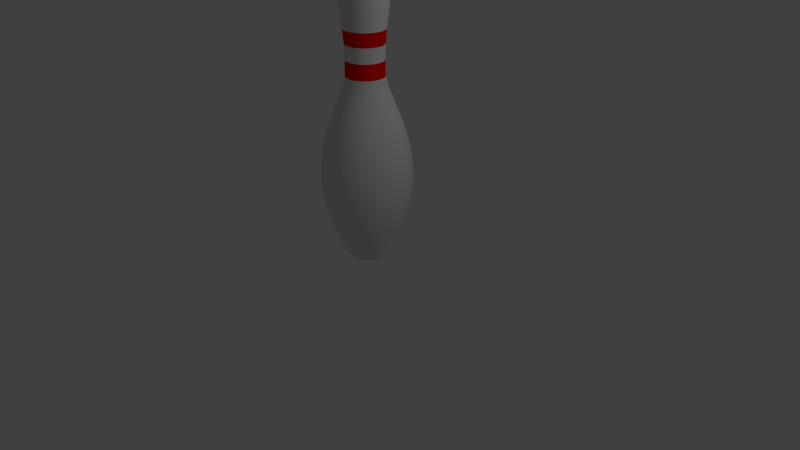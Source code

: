 # Source: bowling_pin.blend  (saved by Blender 2.79.0; exported with 4.5.12 LTS)
import bpy
from mathutils import Matrix  # noqa: F401  (used for matrix-valued properties, if any)

bpy.ops.wm.read_factory_settings(use_empty=True)
scene = bpy.context.scene
scene.name = 'Scene'

# ---- collections
col_collection_1 = bpy.data.collections.new('Collection 1'); scene.collection.children.link(col_collection_1)

# ---- materials (node trees are filled in below, after node groups)
mat_pin = bpy.data.materials.new('Pin')
mat_pin.alpha_threshold = 0.0
mat_pin.use_transparent_shadow = False
mat_pin.roughness = 0.5
mat_stripe = bpy.data.materials.new('Stripe')
mat_stripe.alpha_threshold = 0.0
mat_stripe.use_transparent_shadow = False
mat_stripe.diffuse_color = (1.0, 0.0, 0.0, 1.0)
mat_stripe.roughness = 0.5

# ---- material node trees

# ---- world
world_world = bpy.data.worlds.new('World'); scene.world = world_world
world_world.color = (0.05088, 0.05088, 0.05088)
world_world.use_sun_shadow = False
world_world.sun_shadow_jitter_overblur = 0.0
world_world.cycles.sampling_method = 'MANUAL'

# ---- cameras
cam_camera = bpy.data.cameras.new('Camera')
cam_camera.clip_end = 100.0
cam_camera.lens = 35.0
cam_camera.sensor_width = 32.0
cam_camera.sensor_height = 18.0
cam_camera.ortho_scale = 7.314
cam_camera.dof.focus_distance = 0.0
cam_camera.dof.aperture_fstop = 128.0

# ---- lights
light_lamp = bpy.data.lights.new('Lamp', 'POINT')
light_lamp.transmission_factor = 0.0
light_lamp.cutoff_distance = 30.0
light_lamp.energy = 100.0
light_lamp.shadow_buffer_clip_start = 1.001
light_lamp.shadow_soft_size = 0.1
light_lamp.shadow_maximum_resolution = 0.006
light_lamp.use_absolute_resolution = True

# ---- meshes
me_cubeziercurve_001 = bpy.data.meshes.new('CUBezierCurve.001')
me_cubeziercurve_001.from_pydata([(-0.01206, 1.736e-07, 3.8), (0.1061, 0.0178, 3.787), (0.1911, 0.03063, 3.748), (0.2478, 0.03916, 3.686), (0.2804, 0.04409, 3.602), (0.2937, 0.04609, 3.498), (0.2922, 0.04587, 3.376), (0.2805, 0.04409, 3.237), (0.263, 0.04146, 3.084), (0.2443, 0.03865, 2.917), (0.2291, 0.03635, 2.74), (0.2218, 0.03525, 2.553), (0.227, 0.03603, 2.358), (0.2436, 0.03853, 2.268), (0.2786, 0.04381, 2.163), (0.3262, 0.05099, 2.042), (0.3805, 0.05917, 1.906), (0.4355, 0.06746, 1.756), (0.4854, 0.07498, 1.59), (0.5243, 0.08084, 1.41), (0.5462, 0.08415, 1.215), (0.5453, 0.08401, 1.005), (0.5157, 0.07954, 0.7802), (0.4514, 0.06986, 0.541), (0.3466, 0.05406, 0.2874), (0.3155, 0.04937, 0.2214), (0.2909, 0.04566, 0.1663), (0.2709, 0.04265, 0.1212), (0.2537, 0.04005, 0.08513), (0.2373, 0.03758, 0.05702), (0.2198, 0.03495, 0.0359), (0.1995, 0.03188, 0.02076), (0.1743, 0.02809, 0.01061), (0.1425, 0.02329, 0.004459), (0.102, 0.0172, 0.001299), (0.05116, 0.00953, 0.0001351), (0.1021, 0.03521, 3.787), (0.1843, 0.06057, 3.748), (0.239, 0.07745, 3.686), (0.2706, 0.08719, 3.602), (0.2835, 0.09116, 3.498), (0.282, 0.09071, 3.376), (0.2706, 0.0872, 3.237), (0.2537, 0.08199, 3.084), (0.2357, 0.07643, 2.917), (0.221, 0.07188, 2.74), (0.2139, 0.0697, 2.553), (0.2189, 0.07125, 2.358), (0.235, 0.0762, 2.268), (0.2688, 0.08665, 2.163), (0.3148, 0.1008, 2.042), (0.3673, 0.117, 1.906), (0.4205, 0.1334, 1.756), (0.4687, 0.1483, 1.59), (0.5062, 0.1599, 1.41), (0.5274, 0.1664, 1.215), (0.5266, 0.1661, 1.005), (0.4979, 0.1573, 0.7802), (0.4358, 0.1382, 0.541), (0.3345, 0.1069, 0.2874), (0.3045, 0.09764, 0.2214), (0.2807, 0.09031, 0.1663), (0.2614, 0.08435, 0.1212), (0.2447, 0.07921, 0.08513), (0.2289, 0.07432, 0.05702), (0.212, 0.06912, 0.0359), (0.1924, 0.06306, 0.02076), (0.168, 0.05556, 0.01061), (0.1373, 0.04606, 0.004459), (0.09821, 0.03401, 0.001299), (0.04904, 0.01885, 0.0001351), (0.09556, 0.05183, 3.787), (0.1731, 0.08916, 3.748), (0.2247, 0.114, 3.686), (0.2544, 0.1283, 3.602), (0.2666, 0.1342, 3.498), (0.2652, 0.1335, 3.376), (0.2545, 0.1284, 3.237), (0.2385, 0.1207, 3.084), (0.2216, 0.1125, 2.917), (0.2077, 0.1058, 2.74), (0.201, 0.1026, 2.553), (0.2057, 0.1049, 2.358), (0.2208, 0.1122, 2.268), (0.2528, 0.1275, 2.163), (0.2962, 0.1484, 2.042), (0.3456, 0.1722, 1.906), (0.3958, 0.1964, 1.756), (0.4412, 0.2183, 1.59), (0.4766, 0.2353, 1.41), (0.4966, 0.245, 1.215), (0.4958, 0.2446, 1.005), (0.4688, 0.2316, 0.7802), (0.4102, 0.2034, 0.541), (0.3147, 0.1574, 0.2874), (0.2864, 0.1437, 0.2214), (0.264, 0.1329, 0.1663), (0.2458, 0.1242, 0.1212), (0.2301, 0.1166, 0.08513), (0.2151, 0.1094, 0.05702), (0.1992, 0.1018, 0.0359), (0.1807, 0.09282, 0.02076), (0.1578, 0.08178, 0.01061), (0.1287, 0.06781, 0.004459), (0.09191, 0.05007, 0.001299), (0.04555, 0.02774, 0.0001351), (-0.01206, 3.762e-07, -3.171e-05), (0.08663, 0.06729, 3.787), (0.1577, 0.1158, 3.748), (0.205, 0.148, 3.686), (0.2323, 0.1666, 3.602), (0.2435, 0.1742, 3.498), (0.2422, 0.1734, 3.376), (0.2324, 0.1666, 3.237), (0.2178, 0.1567, 3.084), (0.2022, 0.1461, 2.917), (0.1894, 0.1374, 2.74), (0.1833, 0.1332, 2.553), (0.1877, 0.1362, 2.358), (0.2015, 0.1456, 2.268), (0.2308, 0.1656, 2.163), (0.2706, 0.1927, 2.042), (0.3159, 0.2236, 1.906), (0.3619, 0.255, 1.756), (0.4036, 0.2834, 1.59), (0.4361, 0.3055, 1.41), (0.4544, 0.318, 1.215), (0.4537, 0.3175, 1.005), (0.4289, 0.3006, 0.7802), (0.3752, 0.264, 0.541), (0.2876, 0.2043, 0.2874), (0.2616, 0.1866, 0.2214), (0.2411, 0.1726, 0.1663), (0.2244, 0.1612, 0.1212), (0.21, 0.1514, 0.08513), (0.1963, 0.142, 0.05702), (0.1817, 0.1321, 0.0359), (0.1647, 0.1205, 0.02076), (0.1437, 0.1062, 0.01061), (0.1171, 0.08803, 0.004459), (0.08328, 0.06501, 0.001299), (0.04077, 0.03602, 0.0001351), (0.0755, 0.08125, 3.787), (0.1386, 0.1398, 3.748), (0.1805, 0.1787, 3.686), (0.2048, 0.2012, 3.602), (0.2146, 0.2104, 3.498), (0.2135, 0.2093, 3.376), (0.2048, 0.2012, 3.237), (0.1918, 0.1892, 3.084), (0.178, 0.1764, 2.917), (0.1667, 0.1659, 2.74), (0.1613, 0.1608, 2.553), (0.1651, 0.1644, 2.358), (0.1774, 0.1758, 2.268), (0.2034, 0.1999, 2.163), (0.2387, 0.2327, 2.042), (0.279, 0.27, 1.906), (0.3197, 0.3079, 1.756), (0.3567, 0.3422, 1.59), (0.3855, 0.3689, 1.41), (0.4018, 0.384, 1.215), (0.4011, 0.3834, 1.005), (0.3792, 0.363, 0.7802), (0.3315, 0.3188, 0.541), (0.2538, 0.2467, 0.2874), (0.2308, 0.2253, 0.2214), (0.2125, 0.2084, 0.1663), (0.1977, 0.1946, 0.1212), (0.1849, 0.1828, 0.08513), (0.1728, 0.1715, 0.05702), (0.1598, 0.1595, 0.0359), (0.1448, 0.1455, 0.02076), (0.1261, 0.1282, 0.01061), (0.1025, 0.1063, 0.004459), (0.07253, 0.07849, 0.001299), (0.03481, 0.04349, 0.0001351), (0.06242, 0.09339, 3.787), (0.1161, 0.1607, 3.748), (0.1518, 0.2054, 3.686), (0.1724, 0.2313, 3.602), (0.1808, 0.2418, 3.498), (0.1798, 0.2406, 3.376), (0.1724, 0.2313, 3.237), (0.1614, 0.2175, 3.084), (0.1496, 0.2027, 2.917), (0.14, 0.1907, 2.74), (0.1354, 0.1849, 2.553), (0.1387, 0.189, 2.358), (0.1491, 0.2021, 2.268), (0.1712, 0.2298, 2.163), (0.2012, 0.2675, 2.042), (0.2355, 0.3104, 1.906), (0.2702, 0.3539, 1.756), (0.3016, 0.3933, 1.59), (0.3261, 0.4241, 1.41), (0.3399, 0.4414, 1.215), (0.3394, 0.4407, 1.005), (0.3207, 0.4173, 0.7802), (0.2802, 0.3664, 0.541), (0.2141, 0.2836, 0.2874), (0.1945, 0.259, 0.2214), (0.179, 0.2395, 0.1663), (0.1664, 0.2237, 0.1212), (0.1555, 0.2101, 0.08513), (0.1451, 0.1971, 0.05702), (0.1342, 0.1833, 0.0359), (0.1213, 0.1673, 0.02076), (0.1055, 0.1474, 0.01061), (0.08537, 0.1222, 0.004459), (0.05989, 0.09022, 0.001299), (0.0278, 0.04999, 0.0001351), (0.04766, 0.1034, 3.787), (0.09069, 0.178, 3.748), (0.1193, 0.2275, 3.686), (0.1358, 0.2562, 3.602), (0.1426, 0.2678, 3.498), (0.1418, 0.2665, 3.376), (0.1359, 0.2562, 3.237), (0.127, 0.2409, 3.084), (0.1176, 0.2246, 2.917), (0.1099, 0.2112, 2.74), (0.1062, 0.2048, 2.553), (0.1088, 0.2093, 2.358), (0.1172, 0.2239, 2.268), (0.1349, 0.2546, 2.163), (0.159, 0.2963, 2.042), (0.1864, 0.3438, 1.906), (0.2143, 0.392, 1.756), (0.2395, 0.4357, 1.59), (0.2591, 0.4697, 1.41), (0.2702, 0.4889, 1.215), (0.2698, 0.4881, 1.005), (0.2548, 0.4622, 0.7802), (0.2223, 0.4059, 0.541), (0.1693, 0.3141, 0.2874), (0.1536, 0.2869, 0.2214), (0.1411, 0.2653, 0.1663), (0.131, 0.2478, 0.1212), (0.1223, 0.2327, 0.08513), (0.114, 0.2184, 0.05702), (0.1052, 0.2031, 0.0359), (0.0949, 0.1853, 0.02076), (0.08218, 0.1632, 0.01061), (0.06608, 0.1353, 0.004459), (0.04564, 0.09994, 0.001299), (0.01991, 0.05537, 0.0001351), (0.03158, 0.1112, 3.787), (0.06302, 0.1913, 3.748), (0.08393, 0.2446, 3.686), (0.09601, 0.2754, 3.602), (0.1009, 0.2879, 3.498), (0.1004, 0.2865, 3.376), (0.09602, 0.2754, 3.237), (0.08956, 0.2589, 3.084), (0.08267, 0.2414, 2.917), (0.07703, 0.227, 2.74), (0.07433, 0.2201, 2.553), (0.07625, 0.225, 2.358), (0.08238, 0.2406, 2.268), (0.09533, 0.2736, 2.163), (0.1129, 0.3185, 2.042), (0.133, 0.3695, 1.906), (0.1533, 0.4214, 1.756), (0.1717, 0.4683, 1.59), (0.1861, 0.5049, 1.41), (0.1942, 0.5256, 1.215), (0.1939, 0.5247, 1.005), (0.1829, 0.4968, 0.7802), (0.1592, 0.4363, 0.541), (0.1205, 0.3376, 0.2874), (0.109, 0.3084, 0.2214), (0.09987, 0.2852, 0.1663), (0.09249, 0.2664, 0.1212), (0.08611, 0.2502, 0.08513), (0.08006, 0.2347, 0.05702), (0.07361, 0.2183, 0.0359), (0.06609, 0.1991, 0.02076), (0.0568, 0.1755, 0.01061), (0.04503, 0.1455, 0.004459), (0.0301, 0.1074, 0.001299), (0.0113, 0.05952, 0.0001351), (0.01452, 0.1165, 3.787), (0.03367, 0.2003, 3.748), (0.04641, 0.2562, 3.686), (0.05376, 0.2884, 3.602), (0.05676, 0.3015, 3.498), (0.05642, 0.3, 3.376), (0.05377, 0.2884, 3.237), (0.04983, 0.2712, 3.084), (0.04564, 0.2528, 2.917), (0.0422, 0.2378, 2.74), (0.04056, 0.2305, 2.553), (0.04173, 0.2357, 2.358), (0.04546, 0.252, 2.268), (0.05335, 0.2866, 2.163), (0.06406, 0.3335, 2.042), (0.07628, 0.387, 1.906), (0.08866, 0.4413, 1.756), (0.09989, 0.4905, 1.59), (0.1086, 0.5288, 1.41), (0.1136, 0.5504, 1.215), (0.1134, 0.5495, 1.005), (0.1067, 0.5203, 0.7802), (0.09223, 0.4569, 0.541), (0.06865, 0.3536, 0.2874), (0.06165, 0.323, 0.2214), (0.05611, 0.2987, 0.1663), (0.05162, 0.279, 0.1212), (0.04774, 0.262, 0.08513), (0.04404, 0.2458, 0.05702), (0.04012, 0.2286, 0.0359), (0.03554, 0.2086, 0.02076), (0.02988, 0.1838, 0.01061), (0.02271, 0.1524, 0.004459), (0.01362, 0.1125, 0.001299), (0.002165, 0.06234, 0.0001351), (-0.003136, 0.1191, 3.787), (0.003295, 0.2049, 3.748), (0.007573, 0.262, 3.686), (0.01004, 0.295, 3.602), (0.01105, 0.3084, 3.498), (0.01094, 0.3069, 3.376), (0.01005, 0.295, 3.237), (0.008724, 0.2774, 3.084), (0.007315, 0.2586, 2.917), (0.006162, 0.2432, 2.74), (0.00561, 0.2358, 2.553), (0.006002, 0.2411, 2.358), (0.007256, 0.2578, 2.268), (0.009905, 0.2931, 2.163), (0.0135, 0.3411, 2.042), (0.0176, 0.3959, 1.906), (0.02176, 0.4514, 1.756), (0.02553, 0.5017, 1.59), (0.02847, 0.5409, 1.41), (0.03013, 0.563, 1.215), (0.03006, 0.5621, 1.005), (0.02782, 0.5322, 0.7802), (0.02296, 0.4674, 0.541), (0.01504, 0.3617, 0.2874), (0.01269, 0.3303, 0.2214), (0.01083, 0.3055, 0.1663), (0.009323, 0.2854, 0.1212), (0.008019, 0.268, 0.08513), (0.00678, 0.2514, 0.05702), (0.005463, 0.2339, 0.0359), (0.003924, 0.2133, 0.02076), (0.002023, 0.188, 0.01061), (-0.0003841, 0.1558, 0.004459), (-0.003439, 0.1151, 0.001299), (-0.007284, 0.06376, 0.0001351), (-0.02099, 0.1191, 3.787), (-0.02742, 0.2049, 3.748), (-0.0317, 0.262, 3.686), (-0.03417, 0.295, 3.602), (-0.03517, 0.3084, 3.498), (-0.03506, 0.3069, 3.376), (-0.03417, 0.295, 3.237), (-0.03285, 0.2774, 3.084), (-0.03144, 0.2586, 2.917), (-0.03029, 0.2432, 2.74), (-0.02973, 0.2358, 2.553), (-0.03013, 0.2411, 2.358), (-0.03138, 0.2578, 2.268), (-0.03403, 0.2931, 2.163), (-0.03763, 0.3411, 2.042), (-0.04173, 0.3959, 1.906), (-0.04589, 0.4514, 1.756), (-0.04966, 0.5017, 1.59), (-0.0526, 0.5409, 1.41), (-0.05425, 0.563, 1.215), (-0.05419, 0.5621, 1.005), (-0.05195, 0.5322, 0.7802), (-0.04709, 0.4674, 0.541), (-0.03917, 0.3617, 0.2874), (-0.03682, 0.3303, 0.2214), (-0.03496, 0.3055, 0.1663), (-0.03345, 0.2854, 0.1212), (-0.03214, 0.268, 0.08513), (-0.03091, 0.2514, 0.05702), (-0.02959, 0.2339, 0.0359), (-0.02805, 0.2133, 0.02076), (-0.02615, 0.188, 0.01061), (-0.02374, 0.1558, 0.004459), (-0.02069, 0.1151, 0.001299), (-0.01684, 0.06376, 0.0001351), (-0.03864, 0.1165, 3.787), (-0.05779, 0.2003, 3.748), (-0.07053, 0.2562, 3.686), (-0.07788, 0.2884, 3.602), (-0.08088, 0.3015, 3.498), (-0.08054, 0.3, 3.376), (-0.07789, 0.2884, 3.237), (-0.07396, 0.2712, 3.084), (-0.06976, 0.2528, 2.917), (-0.06633, 0.2378, 2.74), (-0.06468, 0.2305, 2.553), (-0.06585, 0.2357, 2.358), (-0.06959, 0.252, 2.268), (-0.07747, 0.2866, 2.163), (-0.08819, 0.3335, 2.042), (-0.1004, 0.387, 1.906), (-0.1128, 0.4413, 1.756), (-0.124, 0.4905, 1.59), (-0.1328, 0.5288, 1.41), (-0.1377, 0.5504, 1.215), (-0.1375, 0.5495, 1.005), (-0.1308, 0.5203, 0.7802), (-0.1164, 0.4569, 0.541), (-0.09277, 0.3536, 0.2874), (-0.08577, 0.323, 0.2214), (-0.08024, 0.2987, 0.1663), (-0.07574, 0.279, 0.1212), (-0.07186, 0.262, 0.08513), (-0.06817, 0.2458, 0.05702), (-0.06425, 0.2286, 0.0359), (-0.05967, 0.2086, 0.02076), (-0.054, 0.1838, 0.01061), (-0.04684, 0.1524, 0.004459), (-0.03774, 0.1125, 0.001299), (-0.02629, 0.06234, 0.0001351), (-0.0557, 0.1112, 3.787), (-0.08714, 0.1913, 3.748), (-0.1081, 0.2446, 3.686), (-0.1201, 0.2754, 3.602), (-0.125, 0.2879, 3.498), (-0.1245, 0.2865, 3.376), (-0.1201, 0.2754, 3.237), (-0.1137, 0.2589, 3.084), (-0.1068, 0.2414, 2.917), (-0.1012, 0.227, 2.74), (-0.09846, 0.2201, 2.553), (-0.1004, 0.225, 2.358), (-0.1065, 0.2406, 2.268), (-0.1195, 0.2736, 2.163), (-0.137, 0.3185, 2.042), (-0.1571, 0.3695, 1.906), (-0.1774, 0.4214, 1.756), (-0.1959, 0.4683, 1.59), (-0.2102, 0.5049, 1.41), (-0.2183, 0.5256, 1.215), (-0.218, 0.5247, 1.005), (-0.207, 0.4968, 0.7802), (-0.1833, 0.4363, 0.541), (-0.1446, 0.3376, 0.2874), (-0.1331, 0.3084, 0.2214), (-0.124, 0.2852, 0.1663), (-0.1166, 0.2664, 0.1212), (-0.1102, 0.2502, 0.08513), (-0.1042, 0.2347, 0.05702), (-0.09774, 0.2183, 0.0359), (-0.09022, 0.1991, 0.02076), (-0.08092, 0.1755, 0.01061), (-0.06916, 0.1455, 0.004459), (-0.05422, 0.1074, 0.001299), (-0.03542, 0.05952, 0.0001351), (-0.07179, 0.1034, 3.787), (-0.1148, 0.178, 3.748), (-0.1434, 0.2275, 3.686), (-0.16, 0.2562, 3.602), (-0.1667, 0.2678, 3.498), (-0.1659, 0.2665, 3.376), (-0.16, 0.2562, 3.237), (-0.1511, 0.2409, 3.084), (-0.1417, 0.2246, 2.917), (-0.134, 0.2112, 2.74), (-0.1303, 0.2048, 2.553), (-0.1329, 0.2093, 2.358), (-0.1413, 0.2239, 2.268), (-0.159, 0.2546, 2.163), (-0.1831, 0.2963, 2.042), (-0.2106, 0.3438, 1.906), (-0.2384, 0.392, 1.756), (-0.2636, 0.4357, 1.59), (-0.2833, 0.4697, 1.41), (-0.2944, 0.4889, 1.215), (-0.2939, 0.4881, 1.005), (-0.2789, 0.4622, 0.7802), (-0.2464, 0.4059, 0.541), (-0.1934, 0.3141, 0.2874), (-0.1777, 0.2869, 0.2214), (-0.1653, 0.2653, 0.1663), (-0.1551, 0.2478, 0.1212), (-0.1464, 0.2327, 0.08513), (-0.1381, 0.2184, 0.05702), (-0.1293, 0.2031, 0.0359), (-0.119, 0.1853, 0.02076), (-0.1063, 0.1632, 0.01061), (-0.0902, 0.1353, 0.004459), (-0.06976, 0.09994, 0.001299), (-0.04403, 0.05537, 0.0001351), (-0.08654, 0.09339, 3.787), (-0.1402, 0.1607, 3.748), (-0.1759, 0.2054, 3.686), (-0.1965, 0.2313, 3.602), (-0.2049, 0.2418, 3.498), (-0.2039, 0.2406, 3.376), (-0.1965, 0.2313, 3.237), (-0.1855, 0.2175, 3.084), (-0.1737, 0.2027, 2.917), (-0.1641, 0.1907, 2.74), (-0.1595, 0.1849, 2.553), (-0.1628, 0.189, 2.358), (-0.1732, 0.2021, 2.268), (-0.1953, 0.2298, 2.163), (-0.2254, 0.2675, 2.042), (-0.2596, 0.3104, 1.906), (-0.2943, 0.3539, 1.756), (-0.3257, 0.3933, 1.59), (-0.3502, 0.4241, 1.41), (-0.3641, 0.4414, 1.215), (-0.3635, 0.4407, 1.005), (-0.3448, 0.4173, 0.7802), (-0.3043, 0.3664, 0.541), (-0.2382, 0.2836, 0.2874), (-0.2186, 0.259, 0.2214), (-0.2031, 0.2395, 0.1663), (-0.1905, 0.2237, 0.1212), (-0.1796, 0.2101, 0.08513), (-0.1693, 0.1971, 0.05702), (-0.1583, 0.1833, 0.0359), (-0.1454, 0.1673, 0.02076), (-0.1296, 0.1474, 0.01061), (-0.1095, 0.1222, 0.004459), (-0.08401, 0.09022, 0.001299), (-0.05193, 0.04999, 0.0001351), (-0.09963, 0.08125, 3.787), (-0.1627, 0.1398, 3.748), (-0.2047, 0.1787, 3.686), (-0.2289, 0.2012, 3.602), (-0.2388, 0.2104, 3.498), (-0.2377, 0.2093, 3.376), (-0.2289, 0.2012, 3.237), (-0.216, 0.1892, 3.084), (-0.2021, 0.1764, 2.917), (-0.1908, 0.1659, 2.74), (-0.1854, 0.1608, 2.553), (-0.1893, 0.1644, 2.358), (-0.2016, 0.1758, 2.268), (-0.2275, 0.1999, 2.163), (-0.2628, 0.2327, 2.042), (-0.3031, 0.27, 1.906), (-0.3439, 0.3079, 1.756), (-0.3809, 0.3422, 1.59), (-0.4097, 0.3689, 1.41), (-0.4259, 0.384, 1.215), (-0.4253, 0.3834, 1.005), (-0.4033, 0.363, 0.7802), (-0.3556, 0.3188, 0.541), (-0.278, 0.2467, 0.2874), (-0.2549, 0.2253, 0.2214), (-0.2367, 0.2084, 0.1663), (-0.2218, 0.1946, 0.1212), (-0.2091, 0.1828, 0.08513), (-0.1969, 0.1715, 0.05702), (-0.184, 0.1595, 0.0359), (-0.1689, 0.1455, 0.02076), (-0.1502, 0.1282, 0.01061), (-0.1266, 0.1063, 0.004459), (-0.09665, 0.07849, 0.001299), (-0.05893, 0.04349, 0.0001351), (-0.1108, 0.06729, 3.787), (-0.1819, 0.1158, 3.748), (-0.2292, 0.148, 3.686), (-0.2565, 0.1666, 3.602), (-0.2676, 0.1742, 3.498), (-0.2663, 0.1734, 3.376), (-0.2565, 0.1666, 3.237), (-0.2419, 0.1567, 3.084), (-0.2263, 0.1461, 2.917), (-0.2136, 0.1374, 2.74), (-0.2074, 0.1332, 2.553), (-0.2118, 0.1362, 2.358), (-0.2257, 0.1456, 2.268), (-0.2549, 0.1656, 2.163), (-0.2947, 0.1927, 2.042), (-0.3401, 0.2236, 1.906), (-0.3861, 0.255, 1.756), (-0.4277, 0.2834, 1.59), (-0.4602, 0.3055, 1.41), (-0.4785, 0.318, 1.215), (-0.4778, 0.3175, 1.005), (-0.453, 0.3006, 0.7802), (-0.3993, 0.264, 0.541), (-0.3118, 0.2043, 0.2874), (-0.2858, 0.1866, 0.2214), (-0.2652, 0.1726, 0.1663), (-0.2485, 0.1612, 0.1212), (-0.2341, 0.1514, 0.08513), (-0.2204, 0.142, 0.05702), (-0.2058, 0.1321, 0.0359), (-0.1888, 0.1205, 0.02076), (-0.1678, 0.1062, 0.01061), (-0.1412, 0.08803, 0.004459), (-0.1074, 0.065, 0.001299), (-0.06489, 0.03602, 0.0001351), (-0.1197, 0.05183, 3.787), (-0.1972, 0.08916, 3.748), (-0.2488, 0.114, 3.686), (-0.2786, 0.1283, 3.602), (-0.2907, 0.1342, 3.498), (-0.2893, 0.1335, 3.376), (-0.2786, 0.1284, 3.237), (-0.2627, 0.1207, 3.084), (-0.2457, 0.1125, 2.917), (-0.2318, 0.1058, 2.74), (-0.2251, 0.1026, 2.553), (-0.2299, 0.1049, 2.358), (-0.245, 0.1122, 2.268), (-0.2769, 0.1275, 2.163), (-0.3203, 0.1484, 2.042), (-0.3697, 0.1722, 1.906), (-0.4199, 0.1964, 1.756), (-0.4653, 0.2183, 1.59), (-0.5008, 0.2353, 1.41), (-0.5207, 0.245, 1.215), (-0.5199, 0.2446, 1.005), (-0.4929, 0.2316, 0.7802), (-0.4343, 0.2034, 0.541), (-0.3389, 0.1574, 0.2874), (-0.3105, 0.1437, 0.2214), (-0.2881, 0.1329, 0.1663), (-0.2699, 0.1242, 0.1212), (-0.2542, 0.1166, 0.08513), (-0.2392, 0.1094, 0.05702), (-0.2234, 0.1018, 0.0359), (-0.2048, 0.09282, 0.02076), (-0.1819, 0.08178, 0.01061), (-0.1529, 0.06781, 0.004459), (-0.116, 0.05007, 0.001299), (-0.06967, 0.02774, 0.0001351), (-0.1262, 0.03521, 3.787), (-0.2084, 0.06057, 3.748), (-0.2631, 0.07745, 3.686), (-0.2947, 0.08719, 3.602), (-0.3076, 0.09116, 3.498), (-0.3061, 0.09071, 3.376), (-0.2948, 0.0872, 3.237), (-0.2779, 0.08199, 3.084), (-0.2598, 0.07643, 2.917), (-0.2451, 0.07188, 2.74), (-0.238, 0.0697, 2.553), (-0.2431, 0.07125, 2.358), (-0.2591, 0.0762, 2.268), (-0.293, 0.08665, 2.163), (-0.339, 0.1008, 2.042), (-0.3914, 0.117, 1.906), (-0.4446, 0.1334, 1.756), (-0.4928, 0.1483, 1.59), (-0.5304, 0.1599, 1.41), (-0.5516, 0.1664, 1.215), (-0.5507, 0.1661, 1.005), (-0.522, 0.1573, 0.7802), (-0.4599, 0.1381, 0.541), (-0.3587, 0.1069, 0.2874), (-0.3286, 0.09764, 0.2214), (-0.3048, 0.09031, 0.1663), (-0.2855, 0.08435, 0.1212), (-0.2689, 0.07921, 0.08513), (-0.253, 0.07432, 0.05702), (-0.2362, 0.06912, 0.0359), (-0.2165, 0.06306, 0.02076), (-0.1922, 0.05556, 0.01061), (-0.1614, 0.04606, 0.004459), (-0.1223, 0.03401, 0.001299), (-0.07316, 0.01885, 0.0001351), (-0.1302, 0.0178, 3.787), (-0.2153, 0.03063, 3.748), (-0.2719, 0.03916, 3.686), (-0.3046, 0.04409, 3.602), (-0.3179, 0.04609, 3.498), (-0.3164, 0.04587, 3.376), (-0.3046, 0.04409, 3.237), (-0.2871, 0.04146, 3.084), (-0.2685, 0.03865, 2.917), (-0.2532, 0.03635, 2.74), (-0.2459, 0.03524, 2.553), (-0.2511, 0.03603, 2.358), (-0.2677, 0.03853, 2.268), (-0.3027, 0.04381, 2.163), (-0.3503, 0.05099, 2.042), (-0.4046, 0.05917, 1.906), (-0.4597, 0.06746, 1.756), (-0.5095, 0.07498, 1.59), (-0.5484, 0.08084, 1.41), (-0.5703, 0.08415, 1.215), (-0.5694, 0.08401, 1.005), (-0.5398, 0.07954, 0.7802), (-0.4755, 0.06985, 0.541), (-0.3707, 0.05406, 0.2874), (-0.3396, 0.04937, 0.2214), (-0.315, 0.04566, 0.1663), (-0.295, 0.04265, 0.1212), (-0.2778, 0.04005, 0.08513), (-0.2614, 0.03758, 0.05702), (-0.244, 0.03495, 0.0359), (-0.2236, 0.03188, 0.02076), (-0.1984, 0.02809, 0.01061), (-0.1666, 0.02329, 0.004459), (-0.1262, 0.0172, 0.001299), (-0.07529, 0.009529, 0.0001351), (-0.1315, -2.375e-07, 3.787), (-0.2176, -2.573e-07, 3.748), (-0.2748, -1.764e-07, 3.686), (-0.3079, -2.037e-07, 3.602), (-0.3213, -1.495e-07, 3.498), (-0.3198, -1.445e-07, 3.376), (-0.3079, -1.331e-07, 3.237), (-0.2902, -5.59e-08, 3.084), (-0.2714, -6.231e-08, 2.917), (-0.2559, -1.265e-07, 2.74), (-0.2485, -1.594e-07, 2.553), (-0.2538, -2.431e-07, 2.358), (-0.2706, -2.657e-07, 2.268), (-0.306, -3.641e-07, 2.163), (-0.3542, -4.785e-07, 2.042), (-0.4091, -3.931e-07, 1.906), (-0.4647, -4.17e-07, 1.756), (-0.5152, -4.496e-07, 1.59), (-0.5545, -3.83e-07, 1.41), (-0.5766, -6.045e-07, 1.215), (-0.5757, -6.076e-07, 1.005), (-0.5458, -5.635e-07, 0.7802), (-0.4808, -5.022e-07, 0.541), (-0.3748, -4.683e-07, 0.2874), (-0.3433, -4.427e-07, 0.2214), (-0.3184, -4.523e-07, 0.1663), (-0.2982, -5.083e-07, 0.1212), (-0.2808, -4.913e-07, 0.08513), (-0.2642, -4.867e-07, 0.05702), (-0.2466, -4.572e-07, 0.0359), (-0.226, -5.087e-07, 0.02076), (-0.2005, -4.624e-07, 0.01061), (-0.1683, -4.651e-07, 0.004459), (-0.1275, -4.385e-07, 0.001299), (-0.076, -4.327e-07, 0.0001351), (-0.1302, -0.0178, 3.787), (-0.2153, -0.03063, 3.748), (-0.2719, -0.03916, 3.686), (-0.3046, -0.04409, 3.602), (-0.3179, -0.04609, 3.498), (-0.3164, -0.04587, 3.376), (-0.3046, -0.04409, 3.237), (-0.2871, -0.04146, 3.084), (-0.2685, -0.03865, 2.917), (-0.2532, -0.03635, 2.74), (-0.2459, -0.03525, 2.553), (-0.2511, -0.03603, 2.358), (-0.2677, -0.03853, 2.268), (-0.3027, -0.04381, 2.163), (-0.3503, -0.05099, 2.042), (-0.4046, -0.05917, 1.906), (-0.4597, -0.06746, 1.756), (-0.5095, -0.07498, 1.59), (-0.5484, -0.08084, 1.41), (-0.5703, -0.08415, 1.215), (-0.5694, -0.08401, 1.005), (-0.5398, -0.07954, 0.7802), (-0.4755, -0.06986, 0.541), (-0.3707, -0.05406, 0.2874), (-0.3396, -0.04937, 0.2214), (-0.315, -0.04566, 0.1663), (-0.295, -0.04265, 0.1212), (-0.2778, -0.04005, 0.08513), (-0.2614, -0.03758, 0.05702), (-0.244, -0.03495, 0.0359), (-0.2236, -0.03188, 0.02076), (-0.1984, -0.02809, 0.01061), (-0.1666, -0.02329, 0.004459), (-0.1262, -0.0172, 0.001299), (-0.07529, -0.00953, 0.0001351), (-0.1262, -0.03521, 3.787), (-0.2084, -0.06057, 3.748), (-0.2631, -0.07745, 3.686), (-0.2947, -0.08719, 3.602), (-0.3076, -0.09116, 3.498), (-0.3061, -0.09071, 3.376), (-0.2948, -0.0872, 3.237), (-0.2779, -0.08199, 3.084), (-0.2598, -0.07643, 2.917), (-0.2451, -0.07188, 2.74), (-0.238, -0.0697, 2.553), (-0.2431, -0.07125, 2.358), (-0.2591, -0.0762, 2.268), (-0.293, -0.08665, 2.163), (-0.339, -0.1008, 2.042), (-0.3914, -0.117, 1.906), (-0.4446, -0.1334, 1.756), (-0.4928, -0.1483, 1.59), (-0.5304, -0.1599, 1.41), (-0.5516, -0.1664, 1.215), (-0.5507, -0.1661, 1.005), (-0.522, -0.1573, 0.7802), (-0.4599, -0.1382, 0.541), (-0.3587, -0.1069, 0.2874), (-0.3286, -0.09764, 0.2214), (-0.3048, -0.09031, 0.1663), (-0.2855, -0.08435, 0.1212), (-0.2689, -0.07921, 0.08513), (-0.253, -0.07432, 0.05702), (-0.2362, -0.06912, 0.0359), (-0.2165, -0.06306, 0.02076), (-0.1922, -0.05556, 0.01061), (-0.1614, -0.04606, 0.004459), (-0.1223, -0.03401, 0.001299), (-0.07316, -0.01885, 0.0001351), (-0.1197, -0.05183, 3.787), (-0.1972, -0.08916, 3.748), (-0.2488, -0.114, 3.686), (-0.2786, -0.1283, 3.602), (-0.2907, -0.1342, 3.498), (-0.2893, -0.1335, 3.376), (-0.2786, -0.1284, 3.237), (-0.2627, -0.1207, 3.084), (-0.2457, -0.1125, 2.917), (-0.2318, -0.1058, 2.74), (-0.2251, -0.1026, 2.553), (-0.2299, -0.1049, 2.358), (-0.245, -0.1122, 2.268), (-0.2769, -0.1275, 2.163), (-0.3203, -0.1484, 2.042), (-0.3697, -0.1722, 1.906), (-0.4199, -0.1964, 1.756), (-0.4653, -0.2183, 1.59), (-0.5008, -0.2353, 1.41), (-0.5207, -0.245, 1.215), (-0.5199, -0.2446, 1.005), (-0.4929, -0.2316, 0.7802), (-0.4343, -0.2034, 0.541), (-0.3389, -0.1574, 0.2874), (-0.3105, -0.1437, 0.2214), (-0.2881, -0.1329, 0.1663), (-0.2699, -0.1242, 0.1212), (-0.2542, -0.1166, 0.08513), (-0.2392, -0.1094, 0.05702), (-0.2234, -0.1018, 0.0359), (-0.2048, -0.09282, 0.02076), (-0.1819, -0.08178, 0.01061), (-0.1529, -0.06781, 0.004459), (-0.116, -0.05007, 0.001299), (-0.06967, -0.02774, 0.0001351), (-0.1108, -0.06729, 3.787), (-0.1819, -0.1158, 3.748), (-0.2292, -0.148, 3.686), (-0.2565, -0.1666, 3.602), (-0.2676, -0.1742, 3.498), (-0.2663, -0.1734, 3.376), (-0.2565, -0.1666, 3.237), (-0.2419, -0.1567, 3.084), (-0.2263, -0.1461, 2.917), (-0.2136, -0.1374, 2.74), (-0.2074, -0.1332, 2.553), (-0.2118, -0.1362, 2.358), (-0.2257, -0.1456, 2.268), (-0.2549, -0.1656, 2.163), (-0.2947, -0.1927, 2.042), (-0.3401, -0.2236, 1.906), (-0.3861, -0.255, 1.756), (-0.4277, -0.2834, 1.59), (-0.4602, -0.3055, 1.41), (-0.4785, -0.318, 1.215), (-0.4778, -0.3175, 1.005), (-0.453, -0.3006, 0.7802), (-0.3993, -0.264, 0.541), (-0.3118, -0.2043, 0.2874), (-0.2858, -0.1866, 0.2214), (-0.2652, -0.1726, 0.1663), (-0.2485, -0.1612, 0.1212), (-0.2341, -0.1514, 0.08513), (-0.2204, -0.142, 0.05702), (-0.2058, -0.1321, 0.0359), (-0.1888, -0.1205, 0.02076), (-0.1678, -0.1062, 0.01061), (-0.1412, -0.08803, 0.004459), (-0.1074, -0.06501, 0.001299), (-0.06489, -0.03602, 0.0001351), (-0.09963, -0.08125, 3.787), (-0.1627, -0.1398, 3.748), (-0.2047, -0.1787, 3.686), (-0.2289, -0.2012, 3.602), (-0.2388, -0.2104, 3.498), (-0.2377, -0.2093, 3.376), (-0.2289, -0.2012, 3.237), (-0.216, -0.1892, 3.084), (-0.2021, -0.1764, 2.917), (-0.1908, -0.1659, 2.74), (-0.1854, -0.1608, 2.553), (-0.1893, -0.1644, 2.358), (-0.2016, -0.1758, 2.268), (-0.2275, -0.1999, 2.163), (-0.2628, -0.2327, 2.042), (-0.3031, -0.27, 1.906), (-0.3439, -0.3079, 1.756), (-0.3809, -0.3422, 1.59), (-0.4097, -0.3689, 1.41), (-0.4259, -0.384, 1.215), (-0.4253, -0.3834, 1.005), (-0.4033, -0.363, 0.7802), (-0.3556, -0.3188, 0.541), (-0.278, -0.2467, 0.2874), (-0.2549, -0.2253, 0.2214), (-0.2367, -0.2084, 0.1663), (-0.2218, -0.1946, 0.1212), (-0.2091, -0.1828, 0.08513), (-0.1969, -0.1715, 0.05702), (-0.184, -0.1595, 0.0359), (-0.1689, -0.1455, 0.02076), (-0.1502, -0.1282, 0.01061), (-0.1266, -0.1063, 0.004459), (-0.09665, -0.07849, 0.001299), (-0.05893, -0.04349, 0.0001351), (-0.08654, -0.09339, 3.787), (-0.1402, -0.1607, 3.748), (-0.1759, -0.2054, 3.686), (-0.1965, -0.2313, 3.602), (-0.2049, -0.2418, 3.498), (-0.2039, -0.2406, 3.376), (-0.1965, -0.2313, 3.237), (-0.1855, -0.2175, 3.084), (-0.1737, -0.2027, 2.917), (-0.1641, -0.1907, 2.74), (-0.1595, -0.1849, 2.553), (-0.1628, -0.189, 2.358), (-0.1732, -0.2021, 2.268), (-0.1953, -0.2298, 2.163), (-0.2254, -0.2675, 2.042), (-0.2596, -0.3104, 1.906), (-0.2943, -0.3539, 1.756), (-0.3257, -0.3933, 1.59), (-0.3502, -0.4241, 1.41), (-0.3641, -0.4414, 1.215), (-0.3635, -0.4407, 1.005), (-0.3448, -0.4173, 0.7802), (-0.3043, -0.3664, 0.541), (-0.2382, -0.2836, 0.2874), (-0.2186, -0.259, 0.2214), (-0.2031, -0.2395, 0.1663), (-0.1905, -0.2237, 0.1212), (-0.1796, -0.2101, 0.08513), (-0.1693, -0.1971, 0.05702), (-0.1583, -0.1833, 0.0359), (-0.1454, -0.1673, 0.02076), (-0.1296, -0.1474, 0.01061), (-0.1095, -0.1222, 0.004459), (-0.08401, -0.09022, 0.001299), (-0.05193, -0.04999, 0.0001351), (-0.07179, -0.1034, 3.787), (-0.1148, -0.178, 3.748), (-0.1434, -0.2275, 3.686), (-0.16, -0.2562, 3.602), (-0.1667, -0.2678, 3.498), (-0.1659, -0.2665, 3.376), (-0.16, -0.2562, 3.237), (-0.1511, -0.2409, 3.084), (-0.1417, -0.2246, 2.917), (-0.134, -0.2112, 2.74), (-0.1303, -0.2048, 2.553), (-0.1329, -0.2093, 2.358), (-0.1413, -0.2239, 2.268), (-0.159, -0.2546, 2.163), (-0.1831, -0.2963, 2.042), (-0.2106, -0.3438, 1.906), (-0.2384, -0.392, 1.756), (-0.2636, -0.4357, 1.59), (-0.2833, -0.4697, 1.41), (-0.2944, -0.4889, 1.215), (-0.2939, -0.4881, 1.005), (-0.2789, -0.4622, 0.7802), (-0.2464, -0.4059, 0.541), (-0.1934, -0.3141, 0.2874), (-0.1777, -0.2869, 0.2214), (-0.1653, -0.2653, 0.1663), (-0.1551, -0.2478, 0.1212), (-0.1464, -0.2327, 0.08513), (-0.1381, -0.2184, 0.05702), (-0.1293, -0.2031, 0.0359), (-0.119, -0.1853, 0.02076), (-0.1063, -0.1632, 0.01061), (-0.0902, -0.1353, 0.004459), (-0.06976, -0.09994, 0.001299), (-0.04403, -0.05537, 0.0001351), (-0.0557, -0.1112, 3.787), (-0.08714, -0.1913, 3.748), (-0.1081, -0.2446, 3.686), (-0.1201, -0.2754, 3.602), (-0.125, -0.2879, 3.498), (-0.1245, -0.2865, 3.376), (-0.1201, -0.2754, 3.237), (-0.1137, -0.2589, 3.084), (-0.1068, -0.2414, 2.917), (-0.1012, -0.227, 2.74), (-0.09846, -0.2201, 2.553), (-0.1004, -0.225, 2.358), (-0.1065, -0.2406, 2.268), (-0.1195, -0.2736, 2.163), (-0.137, -0.3185, 2.042), (-0.1571, -0.3695, 1.906), (-0.1774, -0.4214, 1.756), (-0.1959, -0.4683, 1.59), (-0.2102, -0.5049, 1.41), (-0.2183, -0.5256, 1.215), (-0.218, -0.5247, 1.005), (-0.207, -0.4968, 0.7802), (-0.1833, -0.4363, 0.541), (-0.1446, -0.3376, 0.2874), (-0.1331, -0.3084, 0.2214), (-0.124, -0.2852, 0.1663), (-0.1166, -0.2664, 0.1212), (-0.1102, -0.2502, 0.08513), (-0.1042, -0.2347, 0.05702), (-0.09774, -0.2183, 0.0359), (-0.09022, -0.1991, 0.02076), (-0.08092, -0.1755, 0.01061), (-0.06916, -0.1455, 0.004459), (-0.05422, -0.1074, 0.001299), (-0.03542, -0.05952, 0.0001351), (-0.03864, -0.1165, 3.787), (-0.05779, -0.2003, 3.748), (-0.07053, -0.2562, 3.686), (-0.07788, -0.2884, 3.602), (-0.08088, -0.3015, 3.498), (-0.08054, -0.3, 3.376), (-0.07789, -0.2884, 3.237), (-0.07396, -0.2712, 3.084), (-0.06976, -0.2528, 2.917), (-0.06633, -0.2378, 2.74), (-0.06468, -0.2305, 2.553), (-0.06585, -0.2357, 2.358), (-0.06959, -0.252, 2.268), (-0.07747, -0.2866, 2.163), (-0.08819, -0.3335, 2.042), (-0.1004, -0.387, 1.906), (-0.1128, -0.4413, 1.756), (-0.124, -0.4905, 1.59), (-0.1328, -0.5288, 1.41), (-0.1377, -0.5504, 1.215), (-0.1375, -0.5495, 1.005), (-0.1308, -0.5203, 0.7802), (-0.1164, -0.4569, 0.541), (-0.09277, -0.3536, 0.2874), (-0.08577, -0.323, 0.2214), (-0.08024, -0.2987, 0.1663), (-0.07574, -0.279, 0.1212), (-0.07186, -0.262, 0.08513), (-0.06817, -0.2458, 0.05702), (-0.06425, -0.2286, 0.0359), (-0.05967, -0.2086, 0.02076), (-0.054, -0.1838, 0.01061), (-0.04684, -0.1524, 0.004459), (-0.03774, -0.1125, 0.001299), (-0.02629, -0.06234, 0.0001351), (-0.02099, -0.1191, 3.787), (-0.02742, -0.2049, 3.748), (-0.0317, -0.262, 3.686), (-0.03417, -0.295, 3.602), (-0.03517, -0.3084, 3.498), (-0.03506, -0.3069, 3.376), (-0.03417, -0.295, 3.237), (-0.03285, -0.2774, 3.084), (-0.03144, -0.2586, 2.917), (-0.03029, -0.2432, 2.74), (-0.02973, -0.2358, 2.553), (-0.03013, -0.2411, 2.358), (-0.03138, -0.2578, 2.268), (-0.03403, -0.2931, 2.163), (-0.03763, -0.3411, 2.042), (-0.04173, -0.3959, 1.906), (-0.04589, -0.4514, 1.756), (-0.04966, -0.5017, 1.59), (-0.0526, -0.5409, 1.41), (-0.05425, -0.563, 1.215), (-0.05418, -0.5621, 1.005), (-0.05194, -0.5322, 0.7802), (-0.04709, -0.4674, 0.541), (-0.03917, -0.3617, 0.2874), (-0.03682, -0.3303, 0.2214), (-0.03496, -0.3055, 0.1663), (-0.03345, -0.2854, 0.1212), (-0.03214, -0.268, 0.08513), (-0.0309, -0.2514, 0.05702), (-0.02959, -0.2339, 0.0359), (-0.02805, -0.2133, 0.02076), (-0.02615, -0.188, 0.01061), (-0.02374, -0.1558, 0.004459), (-0.02069, -0.1151, 0.001299), (-0.01684, -0.06376, 0.0001351), (-0.003135, -0.1191, 3.787), (0.003295, -0.2049, 3.748), (0.007573, -0.262, 3.686), (0.01004, -0.295, 3.602), (0.01105, -0.3084, 3.498), (0.01094, -0.3069, 3.376), (0.01005, -0.295, 3.237), (0.008724, -0.2774, 3.084), (0.007315, -0.2586, 2.917), (0.006162, -0.2432, 2.74), (0.00561, -0.2358, 2.553), (0.006003, -0.2411, 2.358), (0.007257, -0.2578, 2.268), (0.009906, -0.2931, 2.163), (0.0135, -0.3411, 2.042), (0.01761, -0.3959, 1.906), (0.02176, -0.4514, 1.756), (0.02554, -0.5017, 1.59), (0.02847, -0.5409, 1.41), (0.03013, -0.563, 1.215), (0.03006, -0.5621, 1.005), (0.02782, -0.5322, 0.7802), (0.02296, -0.4674, 0.541), (0.01504, -0.3617, 0.2874), (0.01269, -0.3303, 0.2214), (0.01083, -0.3055, 0.1663), (0.009324, -0.2854, 0.1212), (0.00802, -0.268, 0.08513), (0.006781, -0.2514, 0.05702), (0.005463, -0.2339, 0.0359), (0.003925, -0.2133, 0.02076), (0.002024, -0.188, 0.01061), (-0.0003831, -0.1558, 0.004459), (-0.003438, -0.1151, 0.001299), (-0.007284, -0.06376, 0.0001351), (0.01452, -0.1165, 3.787), (0.03367, -0.2003, 3.748), (0.04641, -0.2562, 3.686), (0.05376, -0.2884, 3.602), (0.05676, -0.3015, 3.498), (0.05642, -0.3, 3.376), (0.05377, -0.2884, 3.237), (0.04983, -0.2712, 3.084), (0.04564, -0.2528, 2.917), (0.0422, -0.2378, 2.74), (0.04056, -0.2305, 2.553), (0.04173, -0.2357, 2.358), (0.04546, -0.252, 2.268), (0.05335, -0.2866, 2.163), (0.06406, -0.3335, 2.042), (0.07628, -0.387, 1.906), (0.08866, -0.4413, 1.756), (0.09989, -0.4905, 1.59), (0.1086, -0.5288, 1.41), (0.1136, -0.5504, 1.215), (0.1134, -0.5495, 1.005), (0.1067, -0.5203, 0.7802), (0.09223, -0.4569, 0.541), (0.06865, -0.3536, 0.2874), (0.06165, -0.323, 0.2214), (0.05611, -0.2987, 0.1663), (0.05162, -0.279, 0.1212), (0.04774, -0.262, 0.08513), (0.04405, -0.2458, 0.05702), (0.04012, -0.2286, 0.0359), (0.03554, -0.2086, 0.02076), (0.02988, -0.1838, 0.01061), (0.02271, -0.1524, 0.004459), (0.01362, -0.1125, 0.001299), (0.002166, -0.06234, 0.0001351), (0.03158, -0.1112, 3.787), (0.06302, -0.1913, 3.748), (0.08393, -0.2446, 3.686), (0.09601, -0.2754, 3.602), (0.1009, -0.2879, 3.498), (0.1004, -0.2865, 3.376), (0.09602, -0.2754, 3.237), (0.08956, -0.2589, 3.084), (0.08267, -0.2414, 2.917), (0.07703, -0.227, 2.74), (0.07433, -0.2201, 2.553), (0.07625, -0.225, 2.358), (0.08238, -0.2406, 2.268), (0.09533, -0.2736, 2.163), (0.1129, -0.3185, 2.042), (0.133, -0.3695, 1.906), (0.1533, -0.4214, 1.756), (0.1717, -0.4683, 1.59), (0.1861, -0.5049, 1.41), (0.1942, -0.5255, 1.215), (0.1939, -0.5247, 1.005), (0.1829, -0.4968, 0.7802), (0.1592, -0.4363, 0.541), (0.1205, -0.3376, 0.2874), (0.109, -0.3084, 0.2214), (0.09987, -0.2852, 0.1663), (0.09249, -0.2664, 0.1212), (0.08612, -0.2502, 0.08513), (0.08006, -0.2347, 0.05702), (0.07362, -0.2183, 0.0359), (0.0661, -0.1991, 0.02076), (0.0568, -0.1755, 0.01061), (0.04503, -0.1455, 0.004459), (0.0301, -0.1074, 0.001299), (0.0113, -0.05952, 0.0001351), (0.04766, -0.1034, 3.787), (0.09069, -0.178, 3.748), (0.1193, -0.2275, 3.686), (0.1358, -0.2562, 3.602), (0.1426, -0.2678, 3.498), (0.1418, -0.2665, 3.376), (0.1359, -0.2562, 3.237), (0.127, -0.2409, 3.084), (0.1176, -0.2246, 2.917), (0.1099, -0.2112, 2.74), (0.1062, -0.2048, 2.553), (0.1088, -0.2093, 2.358), (0.1172, -0.2239, 2.268), (0.1349, -0.2546, 2.163), (0.159, -0.2963, 2.042), (0.1864, -0.3438, 1.906), (0.2143, -0.392, 1.756), (0.2395, -0.4357, 1.59), (0.2591, -0.4697, 1.41), (0.2702, -0.4889, 1.215), (0.2698, -0.4881, 1.005), (0.2548, -0.4622, 0.7802), (0.2223, -0.4059, 0.541), (0.1693, -0.3141, 0.2874), (0.1536, -0.2869, 0.2214), (0.1411, -0.2653, 0.1663), (0.131, -0.2478, 0.1212), (0.1223, -0.2327, 0.08513), (0.114, -0.2184, 0.05702), (0.1052, -0.2031, 0.0359), (0.0949, -0.1853, 0.02076), (0.08218, -0.1632, 0.01061), (0.06608, -0.1353, 0.004459), (0.04564, -0.09994, 0.001299), (0.01991, -0.05537, 0.0001351), (0.06242, -0.09339, 3.787), (0.1161, -0.1607, 3.748), (0.1518, -0.2054, 3.686), (0.1724, -0.2313, 3.602), (0.1808, -0.2418, 3.498), (0.1798, -0.2406, 3.376), (0.1724, -0.2313, 3.237), (0.1614, -0.2175, 3.084), (0.1496, -0.2027, 2.917), (0.14, -0.1907, 2.74), (0.1354, -0.1849, 2.553), (0.1387, -0.189, 2.358), (0.1491, -0.2021, 2.268), (0.1712, -0.2298, 2.163), (0.2012, -0.2675, 2.042), (0.2355, -0.3104, 1.906), (0.2702, -0.3539, 1.756), (0.3016, -0.3933, 1.59), (0.3261, -0.4241, 1.41), (0.3399, -0.4414, 1.215), (0.3394, -0.4407, 1.005), (0.3207, -0.4173, 0.7802), (0.2802, -0.3664, 0.541), (0.2141, -0.2836, 0.2874), (0.1945, -0.259, 0.2214), (0.179, -0.2395, 0.1663), (0.1664, -0.2237, 0.1212), (0.1555, -0.2101, 0.08513), (0.1451, -0.1971, 0.05702), (0.1342, -0.1833, 0.0359), (0.1213, -0.1673, 0.02076), (0.1055, -0.1474, 0.01061), (0.08538, -0.1222, 0.004459), (0.05989, -0.09022, 0.001299), (0.0278, -0.04999, 0.0001351), (0.0755, -0.08125, 3.787), (0.1386, -0.1398, 3.748), (0.1805, -0.1787, 3.686), (0.2048, -0.2012, 3.602), (0.2146, -0.2104, 3.498), (0.2135, -0.2093, 3.376), (0.2048, -0.2012, 3.237), (0.1918, -0.1892, 3.084), (0.178, -0.1764, 2.917), (0.1667, -0.1659, 2.74), (0.1613, -0.1608, 2.553), (0.1651, -0.1644, 2.358), (0.1774, -0.1758, 2.268), (0.2034, -0.1999, 2.163), (0.2387, -0.2327, 2.042), (0.279, -0.27, 1.906), (0.3197, -0.3079, 1.756), (0.3567, -0.3422, 1.59), (0.3855, -0.3689, 1.41), (0.4018, -0.384, 1.215), (0.4011, -0.3834, 1.005), (0.3792, -0.363, 0.7802), (0.3315, -0.3188, 0.541), (0.2538, -0.2467, 0.2874), (0.2308, -0.2253, 0.2214), (0.2125, -0.2084, 0.1663), (0.1977, -0.1946, 0.1212), (0.1849, -0.1828, 0.08513), (0.1728, -0.1715, 0.05702), (0.1598, -0.1595, 0.0359), (0.1448, -0.1455, 0.02076), (0.1261, -0.1282, 0.01061), (0.1025, -0.1063, 0.004459), (0.07253, -0.07849, 0.001299), (0.03481, -0.04349, 0.0001351), (0.08663, -0.06729, 3.787), (0.1577, -0.1158, 3.748), (0.205, -0.148, 3.686), (0.2323, -0.1666, 3.602), (0.2435, -0.1742, 3.498), (0.2422, -0.1734, 3.376), (0.2324, -0.1666, 3.237), (0.2178, -0.1567, 3.084), (0.2022, -0.1461, 2.917), (0.1894, -0.1374, 2.74), (0.1833, -0.1332, 2.553), (0.1877, -0.1362, 2.358), (0.2015, -0.1456, 2.268), (0.2308, -0.1656, 2.163), (0.2706, -0.1927, 2.042), (0.3159, -0.2236, 1.906), (0.3619, -0.255, 1.756), (0.4036, -0.2834, 1.59), (0.4361, -0.3055, 1.41), (0.4544, -0.318, 1.215), (0.4537, -0.3175, 1.005), (0.4289, -0.3006, 0.7802), (0.3752, -0.264, 0.541), (0.2876, -0.2043, 0.2874), (0.2616, -0.1866, 0.2214), (0.2411, -0.1726, 0.1663), (0.2244, -0.1612, 0.1212), (0.21, -0.1514, 0.08513), (0.1963, -0.142, 0.05702), (0.1817, -0.1321, 0.0359), (0.1647, -0.1205, 0.02076), (0.1437, -0.1062, 0.01061), (0.1171, -0.08803, 0.004459), (0.08328, -0.065, 0.001299), (0.04077, -0.03602, 0.0001351), (0.09556, -0.05183, 3.787), (0.1731, -0.08916, 3.748), (0.2247, -0.114, 3.686), (0.2544, -0.1283, 3.602), (0.2666, -0.1342, 3.498), (0.2652, -0.1335, 3.376), (0.2545, -0.1284, 3.237), (0.2385, -0.1207, 3.084), (0.2216, -0.1125, 2.917), (0.2077, -0.1058, 2.74), (0.201, -0.1026, 2.553), (0.2057, -0.1049, 2.358), (0.2208, -0.1122, 2.268), (0.2528, -0.1275, 2.163), (0.2962, -0.1484, 2.042), (0.3456, -0.1722, 1.906), (0.3958, -0.1964, 1.756), (0.4412, -0.2183, 1.59), (0.4766, -0.2353, 1.41), (0.4966, -0.245, 1.215), (0.4958, -0.2446, 1.005), (0.4688, -0.2316, 0.7802), (0.4102, -0.2034, 0.541), (0.3147, -0.1574, 0.2874), (0.2864, -0.1437, 0.2214), (0.264, -0.1329, 0.1663), (0.2458, -0.1242, 0.1212), (0.2301, -0.1166, 0.08513), (0.2151, -0.1094, 0.05702), (0.1992, -0.1018, 0.0359), (0.1807, -0.09282, 0.02076), (0.1578, -0.08178, 0.01061), (0.1287, -0.06781, 0.004459), (0.09191, -0.05007, 0.001299), (0.04555, -0.02774, 0.0001351), (0.1021, -0.03521, 3.787), (0.1843, -0.06057, 3.748), (0.239, -0.07745, 3.686), (0.2706, -0.08719, 3.602), (0.2835, -0.09116, 3.498), (0.282, -0.09071, 3.376), (0.2706, -0.0872, 3.237), (0.2537, -0.08199, 3.084), (0.2357, -0.07643, 2.917), (0.221, -0.07188, 2.74), (0.2139, -0.0697, 2.553), (0.2189, -0.07125, 2.358), (0.235, -0.0762, 2.268), (0.2688, -0.08665, 2.163), (0.3148, -0.1008, 2.042), (0.3673, -0.117, 1.906), (0.4205, -0.1334, 1.756), (0.4687, -0.1483, 1.59), (0.5062, -0.1599, 1.41), (0.5274, -0.1664, 1.215), (0.5266, -0.1661, 1.005), (0.4979, -0.1573, 0.7802), (0.4358, -0.1381, 0.541), (0.3345, -0.1069, 0.2874), (0.3045, -0.09764, 0.2214), (0.2807, -0.09031, 0.1663), (0.2614, -0.08435, 0.1212), (0.2447, -0.07921, 0.08513), (0.2289, -0.07432, 0.05702), (0.212, -0.06912, 0.0359), (0.1924, -0.06306, 0.02076), (0.168, -0.05556, 0.01061), (0.1373, -0.04606, 0.004459), (0.09821, -0.03401, 0.001299), (0.04904, -0.01885, 0.0001351), (0.1061, -0.0178, 3.787), (0.1911, -0.03063, 3.748), (0.2478, -0.03916, 3.686), (0.2804, -0.04409, 3.602), (0.2937, -0.04609, 3.498), (0.2922, -0.04587, 3.376), (0.2805, -0.04409, 3.237), (0.263, -0.04146, 3.084), (0.2443, -0.03865, 2.917), (0.2291, -0.03635, 2.74), (0.2218, -0.03524, 2.553), (0.227, -0.03603, 2.358), (0.2436, -0.03853, 2.268), (0.2786, -0.04381, 2.163), (0.3262, -0.05099, 2.042), (0.3805, -0.05917, 1.906), (0.4355, -0.06746, 1.756), (0.4854, -0.07498, 1.59), (0.5243, -0.08084, 1.41), (0.5462, -0.08415, 1.215), (0.5453, -0.08401, 1.005), (0.5157, -0.07954, 0.7802), (0.4514, -0.06985, 0.541), (0.3466, -0.05406, 0.2874), (0.3155, -0.04937, 0.2214), (0.2909, -0.04566, 0.1663), (0.2709, -0.04265, 0.1212), (0.2537, -0.04005, 0.08513), (0.2373, -0.03758, 0.05702), (0.2198, -0.03495, 0.0359), (0.1995, -0.03188, 0.02076), (0.1743, -0.02809, 0.01061), (0.1425, -0.02329, 0.004459), (0.102, -0.0172, 0.001299), (0.05116, -0.009529, 0.0001351), (0.1074, 2.524e-07, 3.787), (0.1934, 2.978e-07, 3.748), (0.2507, 2.259e-07, 3.686), (0.2837, 2.769e-07, 3.602), (0.2972, 2.417e-07, 3.498), (0.2957, 2.28e-07, 3.376), (0.2838, 1.799e-07, 3.237), (0.2661, 1.415e-07, 3.084), (0.2472, 1.873e-07, 2.917), (0.2318, 1.641e-07, 2.74), (0.2244, 2.094e-07, 2.553), (0.2297, 3.082e-07, 2.358), (0.2464, 3.564e-07, 2.268), (0.2819, 3.885e-07, 2.163), (0.33, 5.832e-07, 2.042), (0.3849, 5.01e-07, 1.906), (0.4406, 6.559e-07, 1.756), (0.491, 5.86e-07, 1.59), (0.5303, 5.632e-07, 1.41), (0.5525, 7.589e-07, 1.215), (0.5516, 7.484e-07, 1.005), (0.5216, 7.18e-07, 0.7802), (0.4566, 6.377e-07, 0.541), (0.3507, 6.306e-07, 0.2874), (0.3192, 5.781e-07, 0.2214), (0.2943, 5.162e-07, 0.1663), (0.2741, 5.534e-07, 0.1212), (0.2567, 5.779e-07, 0.08513), (0.2401, 5.005e-07, 0.05702), (0.2225, 4.853e-07, 0.0359), (0.2019, 5.511e-07, 0.02076), (0.1764, 5.118e-07, 0.01061), (0.1442, 4.849e-07, 0.004459), (0.1033, 4.817e-07, 0.001299), (0.05188, 4.53e-07, 0.0001351)], [], [(1465, 1466, 30, 29), (1452, 1453, 17, 16), (1439, 1440, 4, 3), (1466, 1467, 31, 30), (1453, 1454, 18, 17), (1440, 1441, 5, 4), (1467, 1468, 32, 31), (1454, 1455, 19, 18), (1441, 1442, 6, 5), (1468, 1469, 33, 32), (1455, 1456, 20, 19), (1442, 1443, 7, 6), (1469, 1470, 34, 33), (1456, 1457, 21, 20), (1443, 1444, 8, 7), (1470, 1471, 35, 34), (1457, 1458, 22, 21), (1444, 1445, 9, 8), (1471, 106, 35), (1458, 1459, 23, 22), (1445, 1446, 10, 9), (1459, 1460, 24, 23), (1446, 1447, 11, 10), (1460, 1461, 25, 24), (1447, 1448, 12, 11), (1461, 1462, 26, 25), (1448, 1449, 13, 12), (1462, 1463, 27, 26), (1449, 1450, 14, 13), (0, 1437, 1), (1463, 1464, 28, 27), (1450, 1451, 15, 14), (1437, 1438, 2, 1), (1464, 1465, 29, 28), (1451, 1452, 16, 15), (1438, 1439, 3, 2), (20, 21, 56, 55), (7, 8, 43, 42), (34, 35, 70, 69), (21, 22, 57, 56), (8, 9, 44, 43), (35, 106, 70), (22, 23, 58, 57), (9, 10, 45, 44), (23, 24, 59, 58), (10, 11, 46, 45), (24, 25, 60, 59), (11, 12, 47, 46), (25, 26, 61, 60), (12, 13, 48, 47), (26, 27, 62, 61), (13, 14, 49, 48), (0, 1, 36), (27, 28, 63, 62), (14, 15, 50, 49), (1, 2, 37, 36), (28, 29, 64, 63), (15, 16, 51, 50), (2, 3, 38, 37), (29, 30, 65, 64), (16, 17, 52, 51), (3, 4, 39, 38), (30, 31, 66, 65), (17, 18, 53, 52), (4, 5, 40, 39), (31, 32, 67, 66), (18, 19, 54, 53), (5, 6, 41, 40), (32, 33, 68, 67), (19, 20, 55, 54), (6, 7, 42, 41), (33, 34, 69, 68), (49, 50, 85, 84), (36, 37, 72, 71), (63, 64, 99, 98), (50, 51, 86, 85), (37, 38, 73, 72), (64, 65, 100, 99), (51, 52, 87, 86), (38, 39, 74, 73), (65, 66, 101, 100), (52, 53, 88, 87), (39, 40, 75, 74), (66, 67, 102, 101), (53, 54, 89, 88), (40, 41, 76, 75), (67, 68, 103, 102), (54, 55, 90, 89), (41, 42, 77, 76), (68, 69, 104, 103), (55, 56, 91, 90), (42, 43, 78, 77), (69, 70, 105, 104), (56, 57, 92, 91), (43, 44, 79, 78), (70, 106, 105), (57, 58, 93, 92), (44, 45, 80, 79), (58, 59, 94, 93), (45, 46, 81, 80), (59, 60, 95, 94), (46, 47, 82, 81), (60, 61, 96, 95), (47, 48, 83, 82), (61, 62, 97, 96), (48, 49, 84, 83), (0, 36, 71), (62, 63, 98, 97), (78, 79, 115, 114), (105, 106, 141), (92, 93, 129, 128), (79, 80, 116, 115), (93, 94, 130, 129), (80, 81, 117, 116), (94, 95, 131, 130), (81, 82, 118, 117), (95, 96, 132, 131), (82, 83, 119, 118), (96, 97, 133, 132), (83, 84, 120, 119), (0, 71, 107), (97, 98, 134, 133), (84, 85, 121, 120), (71, 72, 108, 107), (98, 99, 135, 134), (85, 86, 122, 121), (72, 73, 109, 108), (99, 100, 136, 135), (86, 87, 123, 122), (73, 74, 110, 109), (100, 101, 137, 136), (87, 88, 124, 123), (74, 75, 111, 110), (101, 102, 138, 137), (88, 89, 125, 124), (75, 76, 112, 111), (102, 103, 139, 138), (89, 90, 126, 125), (76, 77, 113, 112), (103, 104, 140, 139), (90, 91, 127, 126), (77, 78, 114, 113), (104, 105, 141, 140), (91, 92, 128, 127), (108, 109, 144, 143), (135, 136, 171, 170), (122, 123, 158, 157), (109, 110, 145, 144), (136, 137, 172, 171), (123, 124, 159, 158), (110, 111, 146, 145), (137, 138, 173, 172), (124, 125, 160, 159), (111, 112, 147, 146), (138, 139, 174, 173), (125, 126, 161, 160), (112, 113, 148, 147), (139, 140, 175, 174), (126, 127, 162, 161), (113, 114, 149, 148), (140, 141, 176, 175), (127, 128, 163, 162), (114, 115, 150, 149), (141, 106, 176), (128, 129, 164, 163), (115, 116, 151, 150), (129, 130, 165, 164), (116, 117, 152, 151), (130, 131, 166, 165), (117, 118, 153, 152), (131, 132, 167, 166), (118, 119, 154, 153), (132, 133, 168, 167), (119, 120, 155, 154), (0, 107, 142), (133, 134, 169, 168), (120, 121, 156, 155), (107, 108, 143, 142), (134, 135, 170, 169), (121, 122, 157, 156), (164, 165, 200, 199), (151, 152, 187, 186), (165, 166, 201, 200), (152, 153, 188, 187), (166, 167, 202, 201), (153, 154, 189, 188), (167, 168, 203, 202), (154, 155, 190, 189), (0, 142, 177), (168, 169, 204, 203), (155, 156, 191, 190), (142, 143, 178, 177), (169, 170, 205, 204), (156, 157, 192, 191), (143, 144, 179, 178), (170, 171, 206, 205), (157, 158, 193, 192), (144, 145, 180, 179), (171, 172, 207, 206), (158, 159, 194, 193), (145, 146, 181, 180), (172, 173, 208, 207), (159, 160, 195, 194), (146, 147, 182, 181), (173, 174, 209, 208), (160, 161, 196, 195), (147, 148, 183, 182), (174, 175, 210, 209), (161, 162, 197, 196), (148, 149, 184, 183), (175, 176, 211, 210), (162, 163, 198, 197), (149, 150, 185, 184), (176, 106, 211), (163, 164, 199, 198), (150, 151, 186, 185), (206, 207, 242, 241), (193, 194, 229, 228), (180, 181, 216, 215), (207, 208, 243, 242), (194, 195, 230, 229), (181, 182, 217, 216), (208, 209, 244, 243), (195, 196, 231, 230), (182, 183, 218, 217), (209, 210, 245, 244), (196, 197, 232, 231), (183, 184, 219, 218), (210, 211, 246, 245), (197, 198, 233, 232), (184, 185, 220, 219), (211, 106, 246), (198, 199, 234, 233), (185, 186, 221, 220), (199, 200, 235, 234), (186, 187, 222, 221), (200, 201, 236, 235), (187, 188, 223, 222), (201, 202, 237, 236), (188, 189, 224, 223), (202, 203, 238, 237), (189, 190, 225, 224), (0, 177, 212), (203, 204, 239, 238), (190, 191, 226, 225), (177, 178, 213, 212), (204, 205, 240, 239), (191, 192, 227, 226), (178, 179, 214, 213), (205, 206, 241, 240), (192, 193, 228, 227), (179, 180, 215, 214), (235, 236, 271, 270), (222, 223, 258, 257), (236, 237, 272, 271), (223, 224, 259, 258), (237, 238, 273, 272), (224, 225, 260, 259), (0, 212, 247), (238, 239, 274, 273), (225, 226, 261, 260), (212, 213, 248, 247), (239, 240, 275, 274), (226, 227, 262, 261), (213, 214, 249, 248), (240, 241, 276, 275), (227, 228, 263, 262), (214, 215, 250, 249), (241, 242, 277, 276), (228, 229, 264, 263), (215, 216, 251, 250), (242, 243, 278, 277), (229, 230, 265, 264), (216, 217, 252, 251), (243, 244, 279, 278), (230, 231, 266, 265), (217, 218, 253, 252), (244, 245, 280, 279), (231, 232, 267, 266), (218, 219, 254, 253), (245, 246, 281, 280), (232, 233, 268, 267), (219, 220, 255, 254), (246, 106, 281), (233, 234, 269, 268), (220, 221, 256, 255), (234, 235, 270, 269), (221, 222, 257, 256), (264, 265, 300, 299), (251, 252, 287, 286), (278, 279, 314, 313), (265, 266, 301, 300), (252, 253, 288, 287), (279, 280, 315, 314), (266, 267, 302, 301), (253, 254, 289, 288), (280, 281, 316, 315), (267, 268, 303, 302), (254, 255, 290, 289), (281, 106, 316), (268, 269, 304, 303), (255, 256, 291, 290), (269, 270, 305, 304), (256, 257, 292, 291), (270, 271, 306, 305), (257, 258, 293, 292), (271, 272, 307, 306), (258, 259, 294, 293), (272, 273, 308, 307), (259, 260, 295, 294), (0, 247, 282), (273, 274, 309, 308), (260, 261, 296, 295), (247, 248, 283, 282), (274, 275, 310, 309), (261, 262, 297, 296), (248, 249, 284, 283), (275, 276, 311, 310), (262, 263, 298, 297), (249, 250, 285, 284), (276, 277, 312, 311), (263, 264, 299, 298), (250, 251, 286, 285), (277, 278, 313, 312), (293, 294, 329, 328), (307, 308, 343, 342), (294, 295, 330, 329), (0, 282, 317), (308, 309, 344, 343), (295, 296, 331, 330), (282, 283, 318, 317), (309, 310, 345, 344), (296, 297, 332, 331), (283, 284, 319, 318), (310, 311, 346, 345), (297, 298, 333, 332), (284, 285, 320, 319), (311, 312, 347, 346), (298, 299, 334, 333), (285, 286, 321, 320), (312, 313, 348, 347), (299, 300, 335, 334), (286, 287, 322, 321), (313, 314, 349, 348), (300, 301, 336, 335), (287, 288, 323, 322), (314, 315, 350, 349), (301, 302, 337, 336), (288, 289, 324, 323), (315, 316, 351, 350), (302, 303, 338, 337), (289, 290, 325, 324), (316, 106, 351), (303, 304, 339, 338), (290, 291, 326, 325), (304, 305, 340, 339), (291, 292, 327, 326), (305, 306, 341, 340), (292, 293, 328, 327), (306, 307, 342, 341), (322, 323, 358, 357), (349, 350, 385, 384), (336, 337, 372, 371), (323, 324, 359, 358), (350, 351, 386, 385), (337, 338, 373, 372), (324, 325, 360, 359), (351, 106, 386), (338, 339, 374, 373), (325, 326, 361, 360), (339, 340, 375, 374), (326, 327, 362, 361), (340, 341, 376, 375), (327, 328, 363, 362), (341, 342, 377, 376), (328, 329, 364, 363), (342, 343, 378, 377), (329, 330, 365, 364), (0, 317, 352), (343, 344, 379, 378), (330, 331, 366, 365), (317, 318, 353, 352), (344, 345, 380, 379), (331, 332, 367, 366), (318, 319, 354, 353), (345, 346, 381, 380), (332, 333, 368, 367), (319, 320, 355, 354), (346, 347, 382, 381), (333, 334, 369, 368), (320, 321, 356, 355), (347, 348, 383, 382), (334, 335, 370, 369), (321, 322, 357, 356), (348, 349, 384, 383), (335, 336, 371, 370), (0, 352, 387), (378, 379, 414, 413), (365, 366, 401, 400), (352, 353, 388, 387), (379, 380, 415, 414), (366, 367, 402, 401), (353, 354, 389, 388), (380, 381, 416, 415), (367, 368, 403, 402), (354, 355, 390, 389), (381, 382, 417, 416), (368, 369, 404, 403), (355, 356, 391, 390), (382, 383, 418, 417), (369, 370, 405, 404), (356, 357, 392, 391), (383, 384, 419, 418), (370, 371, 406, 405), (357, 358, 393, 392), (384, 385, 420, 419), (371, 372, 407, 406), (358, 359, 394, 393), (385, 386, 421, 420), (372, 373, 408, 407), (359, 360, 395, 394), (386, 106, 421), (373, 374, 409, 408), (360, 361, 396, 395), (374, 375, 410, 409), (361, 362, 397, 396), (375, 376, 411, 410), (362, 363, 398, 397), (376, 377, 412, 411), (363, 364, 399, 398), (377, 378, 413, 412), (364, 365, 400, 399), (407, 408, 443, 442), (394, 395, 430, 429), (421, 106, 456), (408, 409, 444, 443), (395, 396, 431, 430), (409, 410, 445, 444), (396, 397, 432, 431), (410, 411, 446, 445), (397, 398, 433, 432), (411, 412, 447, 446), (398, 399, 434, 433), (412, 413, 448, 447), (399, 400, 435, 434), (0, 387, 422), (413, 414, 449, 448), (400, 401, 436, 435), (387, 388, 423, 422), (414, 415, 450, 449), (401, 402, 437, 436), (388, 389, 424, 423), (415, 416, 451, 450), (402, 403, 438, 437), (389, 390, 425, 424), (416, 417, 452, 451), (403, 404, 439, 438), (390, 391, 426, 425), (417, 418, 453, 452), (404, 405, 440, 439), (391, 392, 427, 426), (418, 419, 454, 453), (405, 406, 441, 440), (392, 393, 428, 427), (419, 420, 455, 454), (406, 407, 442, 441), (393, 394, 429, 428), (420, 421, 456, 455), (436, 437, 472, 471), (423, 424, 459, 458), (450, 451, 486, 485), (437, 438, 473, 472), (424, 425, 460, 459), (451, 452, 487, 486), (438, 439, 474, 473), (425, 426, 461, 460), (452, 453, 488, 487), (439, 440, 475, 474), (426, 427, 462, 461), (453, 454, 489, 488), (440, 441, 476, 475), (427, 428, 463, 462), (454, 455, 490, 489), (441, 442, 477, 476), (428, 429, 464, 463), (455, 456, 491, 490), (442, 443, 478, 477), (429, 430, 465, 464), (456, 106, 491), (443, 444, 479, 478), (430, 431, 466, 465), (444, 445, 480, 479), (431, 432, 467, 466), (445, 446, 481, 480), (432, 433, 468, 467), (446, 447, 482, 481), (433, 434, 469, 468), (447, 448, 483, 482), (434, 435, 470, 469), (0, 422, 457), (448, 449, 484, 483), (435, 436, 471, 470), (422, 423, 458, 457), (449, 450, 485, 484), (465, 466, 501, 500), (479, 480, 515, 514), (466, 467, 502, 501), (480, 481, 516, 515), (467, 468, 503, 502), (481, 482, 517, 516), (468, 469, 504, 503), (482, 483, 518, 517), (469, 470, 505, 504), (0, 457, 492), (483, 484, 519, 518), (470, 471, 506, 505), (457, 458, 493, 492), (484, 485, 520, 519), (471, 472, 507, 506), (458, 459, 494, 493), (485, 486, 521, 520), (472, 473, 508, 507), (459, 460, 495, 494), (486, 487, 522, 521), (473, 474, 509, 508), (460, 461, 496, 495), (487, 488, 523, 522), (474, 475, 510, 509), (461, 462, 497, 496), (488, 489, 524, 523), (475, 476, 511, 510), (462, 463, 498, 497), (489, 490, 525, 524), (476, 477, 512, 511), (463, 464, 499, 498), (490, 491, 526, 525), (477, 478, 513, 512), (464, 465, 500, 499), (491, 106, 526), (478, 479, 514, 513), (494, 495, 530, 529), (521, 522, 557, 556), (508, 509, 544, 543), (495, 496, 531, 530), (522, 523, 558, 557), (509, 510, 545, 544), (496, 497, 532, 531), (523, 524, 559, 558), (510, 511, 546, 545), (497, 498, 533, 532), (524, 525, 560, 559), (511, 512, 547, 546), (498, 499, 534, 533), (525, 526, 561, 560), (512, 513, 548, 547), (499, 500, 535, 534), (526, 106, 561), (513, 514, 549, 548), (500, 501, 536, 535), (514, 515, 550, 549), (501, 502, 537, 536), (515, 516, 551, 550), (502, 503, 538, 537), (516, 517, 552, 551), (503, 504, 539, 538), (517, 518, 553, 552), (504, 505, 540, 539), (0, 492, 527), (518, 519, 554, 553), (505, 506, 541, 540), (492, 493, 528, 527), (519, 520, 555, 554), (506, 507, 542, 541), (493, 494, 529, 528), (520, 521, 556, 555), (507, 508, 543, 542), (550, 551, 586, 585), (537, 538, 573, 572), (551, 552, 587, 586), (538, 539, 574, 573), (552, 553, 588, 587), (539, 540, 575, 574), (0, 527, 562), (553, 554, 589, 588), (540, 541, 576, 575), (527, 528, 563, 562), (554, 555, 590, 589), (541, 542, 577, 576), (528, 529, 564, 563), (555, 556, 591, 590), (542, 543, 578, 577), (529, 530, 565, 564), (556, 557, 592, 591), (543, 544, 579, 578), (530, 531, 566, 565), (557, 558, 593, 592), (544, 545, 580, 579), (531, 532, 567, 566), (558, 559, 594, 593), (545, 546, 581, 580), (532, 533, 568, 567), (559, 560, 595, 594), (546, 547, 582, 581), (533, 534, 569, 568), (560, 561, 596, 595), (547, 548, 583, 582), (534, 535, 570, 569), (561, 106, 596), (548, 549, 584, 583), (535, 536, 571, 570), (549, 550, 585, 584), (536, 537, 572, 571), (592, 593, 628, 627), (579, 580, 615, 614), (566, 567, 602, 601), (593, 594, 629, 628), (580, 581, 616, 615), (567, 568, 603, 602), (594, 595, 630, 629), (581, 582, 617, 616), (568, 569, 604, 603), (595, 596, 631, 630), (582, 583, 618, 617), (569, 570, 605, 604), (596, 106, 631), (583, 584, 619, 618), (570, 571, 606, 605), (584, 585, 620, 619), (571, 572, 607, 606), (585, 586, 621, 620), (572, 573, 608, 607), (586, 587, 622, 621), (573, 574, 609, 608), (587, 588, 623, 622), (574, 575, 610, 609), (0, 562, 597), (588, 589, 624, 623), (575, 576, 611, 610), (562, 563, 598, 597), (589, 590, 625, 624), (576, 577, 612, 611), (563, 564, 599, 598), (590, 591, 626, 625), (577, 578, 613, 612), (564, 565, 600, 599), (591, 592, 627, 626), (578, 579, 614, 613), (565, 566, 601, 600), (621, 622, 657, 656), (608, 609, 644, 643), (622, 623, 658, 657), (609, 610, 645, 644), (0, 597, 632), (623, 624, 659, 658), (610, 611, 646, 645), (597, 598, 633, 632), (624, 625, 660, 659), (611, 612, 647, 646), (598, 599, 634, 633), (625, 626, 661, 660), (612, 613, 648, 647), (599, 600, 635, 634), (626, 627, 662, 661), (613, 614, 649, 648), (600, 601, 636, 635), (627, 628, 663, 662), (614, 615, 650, 649), (601, 602, 637, 636), (628, 629, 664, 663), (615, 616, 651, 650), (602, 603, 638, 637), (629, 630, 665, 664), (616, 617, 652, 651), (603, 604, 639, 638), (630, 631, 666, 665), (617, 618, 653, 652), (604, 605, 640, 639), (631, 106, 666), (618, 619, 654, 653), (605, 606, 641, 640), (619, 620, 655, 654), (606, 607, 642, 641), (620, 621, 656, 655), (607, 608, 643, 642), (650, 651, 686, 685), (637, 638, 673, 672), (664, 665, 700, 699), (651, 652, 687, 686), (638, 639, 674, 673), (665, 666, 701, 700), (652, 653, 688, 687), (639, 640, 675, 674), (666, 106, 701), (653, 654, 689, 688), (640, 641, 676, 675), (654, 655, 690, 689), (641, 642, 677, 676), (655, 656, 691, 690), (642, 643, 678, 677), (656, 657, 692, 691), (643, 644, 679, 678), (657, 658, 693, 692), (644, 645, 680, 679), (0, 632, 667), (658, 659, 694, 693), (645, 646, 681, 680), (632, 633, 668, 667), (659, 660, 695, 694), (646, 647, 682, 681), (633, 634, 669, 668), (660, 661, 696, 695), (647, 648, 683, 682), (634, 635, 670, 669), (661, 662, 697, 696), (648, 649, 684, 683), (635, 636, 671, 670), (662, 663, 698, 697), (649, 650, 685, 684), (636, 637, 672, 671), (663, 664, 699, 698), (679, 680, 715, 714), (0, 667, 702), (693, 694, 729, 728), (680, 681, 716, 715), (667, 668, 703, 702), (694, 695, 730, 729), (681, 682, 717, 716), (668, 669, 704, 703), (695, 696, 731, 730), (682, 683, 718, 717), (669, 670, 705, 704), (696, 697, 732, 731), (683, 684, 719, 718), (670, 671, 706, 705), (697, 698, 733, 732), (684, 685, 720, 719), (671, 672, 707, 706), (698, 699, 734, 733), (685, 686, 721, 720), (672, 673, 708, 707), (699, 700, 735, 734), (686, 687, 722, 721), (673, 674, 709, 708), (700, 701, 736, 735), (687, 688, 723, 722), (674, 675, 710, 709), (701, 106, 736), (688, 689, 724, 723), (675, 676, 711, 710), (689, 690, 725, 724), (676, 677, 712, 711), (690, 691, 726, 725), (677, 678, 713, 712), (691, 692, 727, 726), (678, 679, 714, 713), (692, 693, 728, 727), (708, 709, 744, 743), (735, 736, 771, 770), (722, 723, 758, 757), (709, 710, 745, 744), (736, 106, 771), (723, 724, 759, 758), (710, 711, 746, 745), (724, 725, 760, 759), (711, 712, 747, 746), (725, 726, 761, 760), (712, 713, 748, 747), (726, 727, 762, 761), (713, 714, 749, 748), (727, 728, 763, 762), (714, 715, 750, 749), (0, 702, 737), (728, 729, 764, 763), (715, 716, 751, 750), (702, 703, 738, 737), (729, 730, 765, 764), (716, 717, 752, 751), (703, 704, 739, 738), (730, 731, 766, 765), (717, 718, 753, 752), (704, 705, 740, 739), (731, 732, 767, 766), (718, 719, 754, 753), (705, 706, 741, 740), (732, 733, 768, 767), (719, 720, 755, 754), (706, 707, 742, 741), (733, 734, 769, 768), (720, 721, 756, 755), (707, 708, 743, 742), (734, 735, 770, 769), (721, 722, 757, 756), (737, 738, 773, 772), (764, 765, 800, 799), (751, 752, 787, 786), (738, 739, 774, 773), (765, 766, 801, 800), (752, 753, 788, 787), (739, 740, 775, 774), (766, 767, 802, 801), (753, 754, 789, 788), (740, 741, 776, 775), (767, 768, 803, 802), (754, 755, 790, 789), (741, 742, 777, 776), (768, 769, 804, 803), (755, 756, 791, 790), (742, 743, 778, 777), (769, 770, 805, 804), (756, 757, 792, 791), (743, 744, 779, 778), (770, 771, 806, 805), (757, 758, 793, 792), (744, 745, 780, 779), (771, 106, 806), (758, 759, 794, 793), (745, 746, 781, 780), (759, 760, 795, 794), (746, 747, 782, 781), (760, 761, 796, 795), (747, 748, 783, 782), (761, 762, 797, 796), (748, 749, 784, 783), (762, 763, 798, 797), (749, 750, 785, 784), (0, 737, 772), (763, 764, 799, 798), (750, 751, 786, 785), (780, 781, 816, 815), (794, 795, 830, 829), (781, 782, 817, 816), (795, 796, 831, 830), (782, 783, 818, 817), (796, 797, 832, 831), (783, 784, 819, 818), (797, 798, 833, 832), (784, 785, 820, 819), (0, 772, 807), (798, 799, 834, 833), (785, 786, 821, 820), (772, 773, 808, 807), (799, 800, 835, 834), (786, 787, 822, 821), (773, 774, 809, 808), (800, 801, 836, 835), (787, 788, 823, 822), (774, 775, 810, 809), (801, 802, 837, 836), (788, 789, 824, 823), (775, 776, 811, 810), (802, 803, 838, 837), (789, 790, 825, 824), (776, 777, 812, 811), (803, 804, 839, 838), (790, 791, 826, 825), (777, 778, 813, 812), (804, 805, 840, 839), (791, 792, 827, 826), (778, 779, 814, 813), (805, 806, 841, 840), (792, 793, 828, 827), (779, 780, 815, 814), (806, 106, 841), (793, 794, 829, 828), (809, 810, 845, 844), (836, 837, 872, 871), (823, 824, 859, 858), (810, 811, 846, 845), (837, 838, 873, 872), (824, 825, 860, 859), (811, 812, 847, 846), (838, 839, 874, 873), (825, 826, 861, 860), (812, 813, 848, 847), (839, 840, 875, 874), (826, 827, 862, 861), (813, 814, 849, 848), (840, 841, 876, 875), (827, 828, 863, 862), (814, 815, 850, 849), (841, 106, 876), (828, 829, 864, 863), (815, 816, 851, 850), (829, 830, 865, 864), (816, 817, 852, 851), (830, 831, 866, 865), (817, 818, 853, 852), (831, 832, 867, 866), (818, 819, 854, 853), (832, 833, 868, 867), (819, 820, 855, 854), (0, 807, 842), (833, 834, 869, 868), (820, 821, 856, 855), (807, 808, 843, 842), (834, 835, 870, 869), (821, 822, 857, 856), (808, 809, 844, 843), (835, 836, 871, 870), (822, 823, 858, 857), (865, 866, 901, 900), (852, 853, 888, 887), (866, 867, 902, 901), (853, 854, 889, 888), (867, 868, 903, 902), (854, 855, 890, 889), (0, 842, 877), (868, 869, 904, 903), (855, 856, 891, 890), (842, 843, 878, 877), (869, 870, 905, 904), (856, 857, 892, 891), (843, 844, 879, 878), (870, 871, 906, 905), (857, 858, 893, 892), (844, 845, 880, 879), (871, 872, 907, 906), (858, 859, 894, 893), (845, 846, 881, 880), (872, 873, 908, 907), (859, 860, 895, 894), (846, 847, 882, 881), (873, 874, 909, 908), (860, 861, 896, 895), (847, 848, 883, 882), (874, 875, 910, 909), (861, 862, 897, 896), (848, 849, 884, 883), (875, 876, 911, 910), (862, 863, 898, 897), (849, 850, 885, 884), (876, 106, 911), (863, 864, 899, 898), (850, 851, 886, 885), (864, 865, 900, 899), (851, 852, 887, 886), (907, 908, 943, 942), (894, 895, 930, 929), (881, 882, 917, 916), (908, 909, 944, 943), (895, 896, 931, 930), (882, 883, 918, 917), (909, 910, 945, 944), (896, 897, 932, 931), (883, 884, 919, 918), (910, 911, 946, 945), (897, 898, 933, 932), (884, 885, 920, 919), (911, 106, 946), (898, 899, 934, 933), (885, 886, 921, 920), (899, 900, 935, 934), (886, 887, 922, 921), (900, 901, 936, 935), (887, 888, 923, 922), (901, 902, 937, 936), (888, 889, 924, 923), (902, 903, 938, 937), (889, 890, 925, 924), (0, 877, 912), (903, 904, 939, 938), (890, 891, 926, 925), (877, 878, 913, 912), (904, 905, 940, 939), (891, 892, 927, 926), (878, 879, 914, 913), (905, 906, 941, 940), (892, 893, 928, 927), (879, 880, 915, 914), (906, 907, 942, 941), (893, 894, 929, 928), (880, 881, 916, 915), (936, 937, 972, 971), (923, 924, 959, 958), (937, 938, 973, 972), (924, 925, 960, 959), (0, 912, 947), (938, 939, 974, 973), (925, 926, 961, 960), (912, 913, 948, 947), (939, 940, 975, 974), (926, 927, 962, 961), (913, 914, 949, 948), (940, 941, 976, 975), (927, 928, 963, 962), (914, 915, 950, 949), (941, 942, 977, 976), (928, 929, 964, 963), (915, 916, 951, 950), (942, 943, 978, 977), (929, 930, 965, 964), (916, 917, 952, 951), (943, 944, 979, 978), (930, 931, 966, 965), (917, 918, 953, 952), (944, 945, 980, 979), (931, 932, 967, 966), (918, 919, 954, 953), (945, 946, 981, 980), (932, 933, 968, 967), (919, 920, 955, 954), (946, 106, 981), (933, 934, 969, 968), (920, 921, 956, 955), (934, 935, 970, 969), (921, 922, 957, 956), (935, 936, 971, 970), (922, 923, 958, 957), (965, 966, 1001, 1000), (952, 953, 988, 987), (979, 980, 1015, 1014), (966, 967, 1002, 1001), (953, 954, 989, 988), (980, 981, 1016, 1015), (967, 968, 1003, 1002), (954, 955, 990, 989), (981, 106, 1016), (968, 969, 1004, 1003), (955, 956, 991, 990), (969, 970, 1005, 1004), (956, 957, 992, 991), (970, 971, 1006, 1005), (957, 958, 993, 992), (971, 972, 1007, 1006), (958, 959, 994, 993), (972, 973, 1008, 1007), (959, 960, 995, 994), (0, 947, 982), (973, 974, 1009, 1008), (960, 961, 996, 995), (947, 948, 983, 982), (974, 975, 1010, 1009), (961, 962, 997, 996), (948, 949, 984, 983), (975, 976, 1011, 1010), (962, 963, 998, 997), (949, 950, 985, 984), (976, 977, 1012, 1011), (963, 964, 999, 998), (950, 951, 986, 985), (977, 978, 1013, 1012), (964, 965, 1000, 999), (951, 952, 987, 986), (978, 979, 1014, 1013), (994, 995, 1030, 1029), (0, 982, 1017), (1008, 1009, 1044, 1043), (995, 996, 1031, 1030), (982, 983, 1018, 1017), (1009, 1010, 1045, 1044), (996, 997, 1032, 1031), (983, 984, 1019, 1018), (1010, 1011, 1046, 1045), (997, 998, 1033, 1032), (984, 985, 1020, 1019), (1011, 1012, 1047, 1046), (998, 999, 1034, 1033), (985, 986, 1021, 1020), (1012, 1013, 1048, 1047), (999, 1000, 1035, 1034), (986, 987, 1022, 1021), (1013, 1014, 1049, 1048), (1000, 1001, 1036, 1035), (987, 988, 1023, 1022), (1014, 1015, 1050, 1049), (1001, 1002, 1037, 1036), (988, 989, 1024, 1023), (1015, 1016, 1051, 1050), (1002, 1003, 1038, 1037), (989, 990, 1025, 1024), (1016, 106, 1051), (1003, 1004, 1039, 1038), (990, 991, 1026, 1025), (1004, 1005, 1040, 1039), (991, 992, 1027, 1026), (1005, 1006, 1041, 1040), (992, 993, 1028, 1027), (1006, 1007, 1042, 1041), (993, 994, 1029, 1028), (1007, 1008, 1043, 1042), (1023, 1024, 1059, 1058), (1050, 1051, 1086, 1085), (1037, 1038, 1073, 1072), (1024, 1025, 1060, 1059), (1051, 106, 1086), (1038, 1039, 1074, 1073), (1025, 1026, 1061, 1060), (1039, 1040, 1075, 1074), (1026, 1027, 1062, 1061), (1040, 1041, 1076, 1075), (1027, 1028, 1063, 1062), (1041, 1042, 1077, 1076), (1028, 1029, 1064, 1063), (1042, 1043, 1078, 1077), (1029, 1030, 1065, 1064), (0, 1017, 1052), (1043, 1044, 1079, 1078), (1030, 1031, 1066, 1065), (1017, 1018, 1053, 1052), (1044, 1045, 1080, 1079), (1031, 1032, 1067, 1066), (1018, 1019, 1054, 1053), (1045, 1046, 1081, 1080), (1032, 1033, 1068, 1067), (1019, 1020, 1055, 1054), (1046, 1047, 1082, 1081), (1033, 1034, 1069, 1068), (1020, 1021, 1056, 1055), (1047, 1048, 1083, 1082), (1034, 1035, 1070, 1069), (1021, 1022, 1057, 1056), (1048, 1049, 1084, 1083), (1035, 1036, 1071, 1070), (1022, 1023, 1058, 1057), (1049, 1050, 1085, 1084), (1036, 1037, 1072, 1071), (1052, 1053, 1088, 1087), (1079, 1080, 1115, 1114), (1066, 1067, 1102, 1101), (1053, 1054, 1089, 1088), (1080, 1081, 1116, 1115), (1067, 1068, 1103, 1102), (1054, 1055, 1090, 1089), (1081, 1082, 1117, 1116), (1068, 1069, 1104, 1103), (1055, 1056, 1091, 1090), (1082, 1083, 1118, 1117), (1069, 1070, 1105, 1104), (1056, 1057, 1092, 1091), (1083, 1084, 1119, 1118), (1070, 1071, 1106, 1105), (1057, 1058, 1093, 1092), (1084, 1085, 1120, 1119), (1071, 1072, 1107, 1106), (1058, 1059, 1094, 1093), (1085, 1086, 1121, 1120), (1072, 1073, 1108, 1107), (1059, 1060, 1095, 1094), (1086, 106, 1121), (1073, 1074, 1109, 1108), (1060, 1061, 1096, 1095), (1074, 1075, 1110, 1109), (1061, 1062, 1097, 1096), (1075, 1076, 1111, 1110), (1062, 1063, 1098, 1097), (1076, 1077, 1112, 1111), (1063, 1064, 1099, 1098), (1077, 1078, 1113, 1112), (1064, 1065, 1100, 1099), (0, 1052, 1087), (1078, 1079, 1114, 1113), (1065, 1066, 1101, 1100), (1108, 1109, 1144, 1143), (1095, 1096, 1131, 1130), (1109, 1110, 1145, 1144), (1096, 1097, 1132, 1131), (1110, 1111, 1146, 1145), (1097, 1098, 1133, 1132), (1111, 1112, 1147, 1146), (1098, 1099, 1134, 1133), (1112, 1113, 1148, 1147), (1099, 1100, 1135, 1134), (0, 1087, 1122), (1113, 1114, 1149, 1148), (1100, 1101, 1136, 1135), (1087, 1088, 1123, 1122), (1114, 1115, 1150, 1149), (1101, 1102, 1137, 1136), (1088, 1089, 1124, 1123), (1115, 1116, 1151, 1150), (1102, 1103, 1138, 1137), (1089, 1090, 1125, 1124), (1116, 1117, 1152, 1151), (1103, 1104, 1139, 1138), (1090, 1091, 1126, 1125), (1117, 1118, 1153, 1152), (1104, 1105, 1140, 1139), (1091, 1092, 1127, 1126), (1118, 1119, 1154, 1153), (1105, 1106, 1141, 1140), (1092, 1093, 1128, 1127), (1119, 1120, 1155, 1154), (1106, 1107, 1142, 1141), (1093, 1094, 1129, 1128), (1120, 1121, 1156, 1155), (1107, 1108, 1143, 1142), (1094, 1095, 1130, 1129), (1121, 106, 1156), (1137, 1138, 1173, 1172), (1124, 1125, 1160, 1159), (1151, 1152, 1187, 1186), (1138, 1139, 1174, 1173), (1125, 1126, 1161, 1160), (1152, 1153, 1188, 1187), (1139, 1140, 1175, 1174), (1126, 1127, 1162, 1161), (1153, 1154, 1189, 1188), (1140, 1141, 1176, 1175), (1127, 1128, 1163, 1162), (1154, 1155, 1190, 1189), (1141, 1142, 1177, 1176), (1128, 1129, 1164, 1163), (1155, 1156, 1191, 1190), (1142, 1143, 1178, 1177), (1129, 1130, 1165, 1164), (1156, 106, 1191), (1143, 1144, 1179, 1178), (1130, 1131, 1166, 1165), (1144, 1145, 1180, 1179), (1131, 1132, 1167, 1166), (1145, 1146, 1181, 1180), (1132, 1133, 1168, 1167), (1146, 1147, 1182, 1181), (1133, 1134, 1169, 1168), (1147, 1148, 1183, 1182), (1134, 1135, 1170, 1169), (0, 1122, 1157), (1148, 1149, 1184, 1183), (1135, 1136, 1171, 1170), (1122, 1123, 1158, 1157), (1149, 1150, 1185, 1184), (1136, 1137, 1172, 1171), (1123, 1124, 1159, 1158), (1150, 1151, 1186, 1185), (1166, 1167, 1202, 1201), (1180, 1181, 1216, 1215), (1167, 1168, 1203, 1202), (1181, 1182, 1217, 1216), (1168, 1169, 1204, 1203), (1182, 1183, 1218, 1217), (1169, 1170, 1205, 1204), (0, 1157, 1192), (1183, 1184, 1219, 1218), (1170, 1171, 1206, 1205), (1157, 1158, 1193, 1192), (1184, 1185, 1220, 1219), (1171, 1172, 1207, 1206), (1158, 1159, 1194, 1193), (1185, 1186, 1221, 1220), (1172, 1173, 1208, 1207), (1159, 1160, 1195, 1194), (1186, 1187, 1222, 1221), (1173, 1174, 1209, 1208), (1160, 1161, 1196, 1195), (1187, 1188, 1223, 1222), (1174, 1175, 1210, 1209), (1161, 1162, 1197, 1196), (1188, 1189, 1224, 1223), (1175, 1176, 1211, 1210), (1162, 1163, 1198, 1197), (1189, 1190, 1225, 1224), (1176, 1177, 1212, 1211), (1163, 1164, 1199, 1198), (1190, 1191, 1226, 1225), (1177, 1178, 1213, 1212), (1164, 1165, 1200, 1199), (1191, 106, 1226), (1178, 1179, 1214, 1213), (1165, 1166, 1201, 1200), (1179, 1180, 1215, 1214), (1195, 1196, 1231, 1230), (1222, 1223, 1258, 1257), (1209, 1210, 1245, 1244), (1196, 1197, 1232, 1231), (1223, 1224, 1259, 1258), (1210, 1211, 1246, 1245), (1197, 1198, 1233, 1232), (1224, 1225, 1260, 1259), (1211, 1212, 1247, 1246), (1198, 1199, 1234, 1233), (1225, 1226, 1261, 1260), (1212, 1213, 1248, 1247), (1199, 1200, 1235, 1234), (1226, 106, 1261), (1213, 1214, 1249, 1248), (1200, 1201, 1236, 1235), (1214, 1215, 1250, 1249), (1201, 1202, 1237, 1236), (1215, 1216, 1251, 1250), (1202, 1203, 1238, 1237), (1216, 1217, 1252, 1251), (1203, 1204, 1239, 1238), (1217, 1218, 1253, 1252), (1204, 1205, 1240, 1239), (0, 1192, 1227), (1218, 1219, 1254, 1253), (1205, 1206, 1241, 1240), (1192, 1193, 1228, 1227), (1219, 1220, 1255, 1254), (1206, 1207, 1242, 1241), (1193, 1194, 1229, 1228), (1220, 1221, 1256, 1255), (1207, 1208, 1243, 1242), (1194, 1195, 1230, 1229), (1221, 1222, 1257, 1256), (1208, 1209, 1244, 1243), (1251, 1252, 1287, 1286), (1238, 1239, 1274, 1273), (1252, 1253, 1288, 1287), (1239, 1240, 1275, 1274), (0, 1227, 1262), (1253, 1254, 1289, 1288), (1240, 1241, 1276, 1275), (1227, 1228, 1263, 1262), (1254, 1255, 1290, 1289), (1241, 1242, 1277, 1276), (1228, 1229, 1264, 1263), (1255, 1256, 1291, 1290), (1242, 1243, 1278, 1277), (1229, 1230, 1265, 1264), (1256, 1257, 1292, 1291), (1243, 1244, 1279, 1278), (1230, 1231, 1266, 1265), (1257, 1258, 1293, 1292), (1244, 1245, 1280, 1279), (1231, 1232, 1267, 1266), (1258, 1259, 1294, 1293), (1245, 1246, 1281, 1280), (1232, 1233, 1268, 1267), (1259, 1260, 1295, 1294), (1246, 1247, 1282, 1281), (1233, 1234, 1269, 1268), (1260, 1261, 1296, 1295), (1247, 1248, 1283, 1282), (1234, 1235, 1270, 1269), (1261, 106, 1296), (1248, 1249, 1284, 1283), (1235, 1236, 1271, 1270), (1249, 1250, 1285, 1284), (1236, 1237, 1272, 1271), (1250, 1251, 1286, 1285), (1237, 1238, 1273, 1272), (1293, 1294, 1329, 1328), (1280, 1281, 1316, 1315), (1267, 1268, 1303, 1302), (1294, 1295, 1330, 1329), (1281, 1282, 1317, 1316), (1268, 1269, 1304, 1303), (1295, 1296, 1331, 1330), (1282, 1283, 1318, 1317), (1269, 1270, 1305, 1304), (1296, 106, 1331), (1283, 1284, 1319, 1318), (1270, 1271, 1306, 1305), (1284, 1285, 1320, 1319), (1271, 1272, 1307, 1306), (1285, 1286, 1321, 1320), (1272, 1273, 1308, 1307), (1286, 1287, 1322, 1321), (1273, 1274, 1309, 1308), (1287, 1288, 1323, 1322), (1274, 1275, 1310, 1309), (0, 1262, 1297), (1288, 1289, 1324, 1323), (1275, 1276, 1311, 1310), (1262, 1263, 1298, 1297), (1289, 1290, 1325, 1324), (1276, 1277, 1312, 1311), (1263, 1264, 1299, 1298), (1290, 1291, 1326, 1325), (1277, 1278, 1313, 1312), (1264, 1265, 1300, 1299), (1291, 1292, 1327, 1326), (1278, 1279, 1314, 1313), (1265, 1266, 1301, 1300), (1292, 1293, 1328, 1327), (1279, 1280, 1315, 1314), (1266, 1267, 1302, 1301), (1322, 1323, 1358, 1357), (1309, 1310, 1345, 1344), (0, 1297, 1332), (1323, 1324, 1359, 1358), (1310, 1311, 1346, 1345), (1297, 1298, 1333, 1332), (1324, 1325, 1360, 1359), (1311, 1312, 1347, 1346), (1298, 1299, 1334, 1333), (1325, 1326, 1361, 1360), (1312, 1313, 1348, 1347), (1299, 1300, 1335, 1334), (1326, 1327, 1362, 1361), (1313, 1314, 1349, 1348), (1300, 1301, 1336, 1335), (1327, 1328, 1363, 1362), (1314, 1315, 1350, 1349), (1301, 1302, 1337, 1336), (1328, 1329, 1364, 1363), (1315, 1316, 1351, 1350), (1302, 1303, 1338, 1337), (1329, 1330, 1365, 1364), (1316, 1317, 1352, 1351), (1303, 1304, 1339, 1338), (1330, 1331, 1366, 1365), (1317, 1318, 1353, 1352), (1304, 1305, 1340, 1339), (1331, 106, 1366), (1318, 1319, 1354, 1353), (1305, 1306, 1341, 1340), (1319, 1320, 1355, 1354), (1306, 1307, 1342, 1341), (1320, 1321, 1356, 1355), (1307, 1308, 1343, 1342), (1321, 1322, 1357, 1356), (1308, 1309, 1344, 1343), (1351, 1352, 1387, 1386), (1338, 1339, 1374, 1373), (1365, 1366, 1401, 1400), (1352, 1353, 1388, 1387), (1339, 1340, 1375, 1374), (1366, 106, 1401), (1353, 1354, 1389, 1388), (1340, 1341, 1376, 1375), (1354, 1355, 1390, 1389), (1341, 1342, 1377, 1376), (1355, 1356, 1391, 1390), (1342, 1343, 1378, 1377), (1356, 1357, 1392, 1391), (1343, 1344, 1379, 1378), (1357, 1358, 1393, 1392), (1344, 1345, 1380, 1379), (0, 1332, 1367), (1358, 1359, 1394, 1393), (1345, 1346, 1381, 1380), (1332, 1333, 1368, 1367), (1359, 1360, 1395, 1394), (1346, 1347, 1382, 1381), (1333, 1334, 1369, 1368), (1360, 1361, 1396, 1395), (1347, 1348, 1383, 1382), (1334, 1335, 1370, 1369), (1361, 1362, 1397, 1396), (1348, 1349, 1384, 1383), (1335, 1336, 1371, 1370), (1362, 1363, 1398, 1397), (1349, 1350, 1385, 1384), (1336, 1337, 1372, 1371), (1363, 1364, 1399, 1398), (1350, 1351, 1386, 1385), (1337, 1338, 1373, 1372), (1364, 1365, 1400, 1399), (1380, 1381, 1416, 1415), (1367, 1368, 1403, 1402), (1394, 1395, 1430, 1429), (1381, 1382, 1417, 1416), (1368, 1369, 1404, 1403), (1395, 1396, 1431, 1430), (1382, 1383, 1418, 1417), (1369, 1370, 1405, 1404), (1396, 1397, 1432, 1431), (1383, 1384, 1419, 1418), (1370, 1371, 1406, 1405), (1397, 1398, 1433, 1432), (1384, 1385, 1420, 1419), (1371, 1372, 1407, 1406), (1398, 1399, 1434, 1433), (1385, 1386, 1421, 1420), (1372, 1373, 1408, 1407), (1399, 1400, 1435, 1434), (1386, 1387, 1422, 1421), (1373, 1374, 1409, 1408), (1400, 1401, 1436, 1435), (1387, 1388, 1423, 1422), (1374, 1375, 1410, 1409), (1401, 106, 1436), (1388, 1389, 1424, 1423), (1375, 1376, 1411, 1410), (1389, 1390, 1425, 1424), (1376, 1377, 1412, 1411), (1390, 1391, 1426, 1425), (1377, 1378, 1413, 1412), (1391, 1392, 1427, 1426), (1378, 1379, 1414, 1413), (1392, 1393, 1428, 1427), (1379, 1380, 1415, 1414), (0, 1367, 1402), (1393, 1394, 1429, 1428), (1409, 1410, 1445, 1444), (1436, 106, 1471), (1423, 1424, 1459, 1458), (1410, 1411, 1446, 1445), (1424, 1425, 1460, 1459), (1411, 1412, 1447, 1446), (1425, 1426, 1461, 1460), (1412, 1413, 1448, 1447), (1426, 1427, 1462, 1461), (1413, 1414, 1449, 1448), (1427, 1428, 1463, 1462), (1414, 1415, 1450, 1449), (0, 1402, 1437), (1428, 1429, 1464, 1463), (1415, 1416, 1451, 1450), (1402, 1403, 1438, 1437), (1429, 1430, 1465, 1464), (1416, 1417, 1452, 1451), (1403, 1404, 1439, 1438), (1430, 1431, 1466, 1465), (1417, 1418, 1453, 1452), (1404, 1405, 1440, 1439), (1431, 1432, 1467, 1466), (1418, 1419, 1454, 1453), (1405, 1406, 1441, 1440), (1432, 1433, 1468, 1467), (1419, 1420, 1455, 1454), (1406, 1407, 1442, 1441), (1433, 1434, 1469, 1468), (1420, 1421, 1456, 1455), (1407, 1408, 1443, 1442), (1434, 1435, 1470, 1469), (1421, 1422, 1457, 1456), (1408, 1409, 1444, 1443), (1435, 1436, 1471, 1470), (1422, 1423, 1458, 1457)])
me_cubeziercurve_001.polygons.foreach_set('use_smooth', [True] * 1512)
me_cubeziercurve_001.polygons.foreach_set('material_index', [0, 0, 0, 0, 0, 0, 0, 0, 0, 0, 0, 0, 0, 0, 0, 0, 0, 0, 0, 0, 1, 0, 0, 0, 1, 0, 0, 0, 0, 0, 0, 0, 0, 0, 0, 0, 0, 0, 0, 0, 0, 0, 0, 1, 0, 0, 0, 1, 0, 0, 0, 0, 0, 0, 0, 0, 0, 0, 0, 0, 0, 0, 0, 0, 0, 0, 0, 0, 0, 0, 0, 0, 0, 0, 0, 0, 0, 0, 0, 0, 0, 0, 0, 0, 0, 0, 0, 0, 0, 0, 0, 0, 0, 0, 0, 0, 0, 1, 0, 0, 0, 1, 0, 0, 0, 0, 0, 0, 0, 0, 0, 1, 0, 0, 0, 1, 0, 0, 0, 0, 0, 0, 0, 0, 0, 0, 0, 0, 0, 0, 0, 0, 0, 0, 0, 0, 0, 0, 0, 0, 0, 0, 0, 0, 0, 0, 0, 0, 0, 0, 0, 0, 0, 0, 0, 0, 0, 0, 0, 0, 0, 0, 0, 0, 0, 1, 0, 0, 0, 1, 0, 0, 0, 0, 0, 0, 0, 0, 0, 0, 0, 0, 0, 1, 0, 0, 0, 0, 0, 0, 0, 0, 0, 0, 0, 0, 0, 0, 0, 0, 0, 0, 0, 0, 0, 0, 0, 0, 0, 0, 0, 0, 0, 0, 0, 1, 0, 0, 0, 0, 0, 0, 0, 0, 0, 0, 0, 0, 0, 0, 0, 0, 0, 1, 0, 0, 0, 1, 0, 0, 0, 0, 0, 0, 0, 0, 0, 0, 0, 0, 0, 0, 0, 1, 0, 0, 0, 0, 0, 0, 0, 0, 0, 0, 0, 0, 0, 0, 0, 0, 0, 0, 0, 0, 0, 0, 0, 0, 0, 0, 0, 0, 0, 0, 0, 1, 0, 0, 0, 0, 0, 0, 0, 0, 0, 0, 0, 0, 0, 0, 0, 1, 0, 0, 0, 1, 0, 0, 0, 0, 0, 0, 0, 0, 0, 0, 0, 0, 0, 0, 0, 0, 0, 0, 0, 0, 0, 0, 0, 0, 0, 0, 0, 0, 0, 0, 0, 0, 0, 0, 0, 0, 0, 0, 0, 0, 0, 0, 0, 0, 0, 0, 0, 0, 1, 0, 0, 0, 1, 0, 0, 0, 0, 0, 0, 0, 0, 0, 0, 1, 0, 0, 0, 1, 0, 0, 0, 0, 0, 0, 0, 0, 0, 0, 0, 0, 0, 0, 0, 0, 0, 0, 0, 0, 0, 0, 0, 0, 0, 0, 0, 0, 0, 0, 0, 0, 0, 0, 0, 0, 0, 0, 0, 0, 0, 0, 0, 0, 0, 0, 0, 0, 0, 1, 0, 0, 0, 1, 0, 0, 0, 0, 0, 0, 0, 0, 1, 0, 0, 0, 1, 0, 0, 0, 0, 0, 0, 0, 0, 0, 0, 0, 0, 0, 0, 0, 0, 0, 0, 0, 0, 0, 0, 0, 0, 0, 0, 0, 0, 0, 0, 0, 0, 0, 0, 0, 0, 0, 0, 0, 0, 0, 0, 0, 0, 0, 0, 0, 0, 0, 1, 0, 0, 0, 1, 0, 0, 0, 0, 0, 0, 0, 0, 0, 1, 0, 0, 0, 1, 0, 0, 0, 0, 0, 0, 0, 0, 0, 0, 0, 0, 0, 0, 0, 0, 0, 0, 0, 0, 0, 0, 0, 0, 0, 0, 0, 0, 0, 0, 0, 0, 0, 0, 0, 0, 0, 0, 0, 0, 0, 0, 0, 0, 0, 0, 0, 0, 0, 1, 0, 0, 0, 1, 0, 0, 0, 0, 0, 0, 0, 0, 0, 0, 0, 0, 0, 0, 1, 0, 0, 0, 0, 0, 0, 0, 0, 0, 0, 0, 0, 0, 0, 0, 0, 0, 0, 0, 0, 0, 0, 0, 0, 0, 0, 0, 0, 0, 0, 0, 1, 0, 0, 0, 0, 0, 0, 0, 0, 0, 0, 0, 0, 0, 0, 0, 0, 1, 0, 0, 0, 1, 0, 0, 0, 0, 0, 0, 0, 0, 0, 0, 0, 0, 0, 0, 0, 0, 0, 0, 0, 0, 0, 0, 0, 0, 0, 0, 0, 0, 0, 0, 0, 0, 0, 0, 0, 0, 0, 0, 0, 0, 0, 0, 0, 0, 0, 0, 0, 0, 1, 0, 0, 0, 1, 0, 0, 0, 0, 0, 0, 0, 0, 0, 0, 1, 0, 0, 0, 1, 0, 0, 0, 0, 0, 0, 0, 0, 0, 0, 0, 0, 0, 0, 0, 0, 0, 0, 0, 0, 0, 0, 0, 0, 0, 0, 0, 0, 0, 0, 0, 0, 0, 0, 0, 0, 0, 0, 0, 0, 0, 0, 0, 0, 0, 0, 0, 0, 0, 1, 0, 0, 0, 1, 0, 0, 0, 0, 0, 0, 0, 0, 0, 1, 0, 0, 0, 1, 0, 0, 0, 0, 0, 0, 0, 0, 0, 0, 0, 0, 0, 0, 0, 0, 0, 0, 0, 0, 0, 0, 0, 0, 0, 0, 0, 0, 0, 0, 0, 0, 0, 0, 0, 0, 0, 0, 0, 0, 0, 0, 0, 0, 0, 0, 0, 0, 0, 1, 0, 0, 0, 1, 0, 0, 0, 0, 0, 0, 0, 1, 0, 0, 0, 1, 0, 0, 0, 0, 0, 0, 0, 0, 0, 0, 0, 0, 0, 0, 0, 0, 0, 0, 0, 0, 0, 0, 0, 0, 0, 0, 0, 0, 0, 0, 0, 0, 0, 0, 0, 0, 0, 0, 0, 0, 0, 0, 0, 0, 0, 0, 0, 0, 0, 1, 0, 0, 0, 1, 0, 0, 0, 0, 0, 0, 0, 0, 0, 0, 0, 0, 0, 0, 1, 0, 0, 0, 0, 0, 0, 0, 0, 0, 0, 0, 0, 0, 0, 0, 0, 0, 0, 0, 0, 0, 0, 0, 0, 0, 0, 0, 0, 0, 0, 0, 1, 0, 0, 0, 0, 0, 0, 0, 0, 0, 0, 0, 0, 0, 0, 0, 0, 1, 0, 0, 0, 1, 0, 0, 0, 0, 0, 0, 0, 0, 0, 0, 0, 0, 0, 0, 0, 0, 0, 0, 0, 0, 0, 0, 0, 0, 0, 0, 0, 0, 0, 0, 0, 0, 0, 0, 0, 0, 0, 0, 0, 0, 0, 0, 0, 0, 0, 0, 0, 0, 1, 0, 0, 0, 1, 0, 0, 0, 0, 0, 0, 0, 0, 0, 0, 1, 0, 0, 0, 1, 0, 0, 0, 0, 0, 0, 0, 0, 0, 0, 0, 0, 0, 0, 0, 0, 0, 0, 0, 0, 0, 0, 0, 0, 0, 0, 0, 0, 0, 0, 0, 0, 0, 0, 0, 0, 0, 0, 0, 0, 0, 0, 0, 0, 0, 0, 0, 0, 0, 1, 0, 0, 0, 1, 0, 0, 0, 0, 0, 0, 0, 0, 0, 1, 0, 0, 0, 1, 0, 0, 0, 0, 0, 0, 0, 0, 0, 0, 0, 0, 0, 0, 0, 0, 0, 0, 0, 0, 0, 0, 0, 0, 0, 0, 0, 0, 0, 0, 0, 0, 0, 0, 0, 0, 0, 0, 0, 0, 0, 0, 0, 0, 0, 0, 0, 0, 0, 1, 0, 0, 0, 1, 0, 0, 0, 0, 0, 0, 0, 0, 1, 0, 0, 0, 1, 0, 0, 0, 0, 0, 0, 0, 0, 0, 0, 0, 0, 0, 0, 0, 0, 0, 0, 0, 0, 0, 0, 0, 0, 0, 0, 0, 0, 0, 0, 0, 0, 0, 0, 0, 0, 0, 0, 0, 0, 0, 0, 0, 0, 0, 0, 0, 0, 0, 1, 0, 0, 0, 1, 0, 0, 0, 0, 0, 0, 0, 0, 0, 0, 0, 0, 0, 0, 1, 0, 0, 0, 0, 0, 0, 0, 0, 0, 0, 0, 0, 0, 0, 0, 0, 0, 0, 0, 0, 0, 0, 0, 0, 0, 0, 0, 0, 0, 0, 0, 1, 0, 0, 0, 0, 0, 0, 0, 0, 0, 0, 0, 0, 0, 0, 0, 0, 1, 0, 0, 0, 1, 0, 0, 0, 0, 0, 0, 0, 0, 0, 0, 0, 0, 0, 0, 0, 0, 0, 0, 0, 0, 0, 0, 0, 0, 0, 0, 0, 0, 0, 0, 0, 0, 0, 0, 0, 0, 0, 0, 0, 0, 0, 0, 0, 0, 0, 0, 0, 1, 0, 0, 0, 1, 0, 0, 0, 0, 0, 0, 0, 0, 0, 0, 0, 1, 0, 0, 0, 1, 0, 0, 0, 0, 0, 0, 0, 0, 0, 0, 0, 0, 0, 0, 0, 0, 0, 0, 0, 0, 0, 0, 0, 0, 0, 0, 0, 0, 0, 0, 0, 0, 0, 0, 0, 0, 0, 0, 0, 0, 0, 0, 0, 0, 0, 0, 0, 0, 0, 1, 0, 0, 0, 1, 0, 0, 0, 0, 0, 0, 0, 0, 0, 1, 0, 0, 0, 1, 0, 0, 0, 0, 0, 0, 0, 0, 0, 0, 0, 0, 0, 0, 0, 0, 0, 0, 0, 0, 0, 0, 0, 0, 0, 0, 0, 0, 0, 0, 0, 0, 0, 0, 0, 0, 0, 0, 0, 0, 0, 0, 0, 0, 0, 0, 0, 0, 0, 1, 0, 0, 0, 1, 0, 0, 0, 0, 0, 0, 0, 0, 0, 1, 0, 0, 0, 1, 0, 0, 0, 0, 0, 0, 0, 0, 0, 0, 0, 0, 0, 0, 0, 0, 0, 0, 0, 0, 0, 0, 0, 0, 0, 0, 0, 0])
me_cubeziercurve_001.materials.append(mat_pin)
me_cubeziercurve_001.materials.append(mat_stripe)
me_cubeziercurve_001.use_remesh_preserve_volume = False
me_cubeziercurve_001.use_remesh_preserve_attributes = False
me_cubeziercurve_001.use_mirror_vertex_groups = False
me_cubeziercurve_001.update()

# ---- curves / text
cu_beziercurve = bpy.data.curves.new('BezierCurve', 'CURVE')
cu_beziercurve.dimensions = '3D'
_sp = cu_beziercurve.splines.new('BEZIER'); _sp.bezier_points.add(3)
_sp.bezier_points.foreach_set('co', [0.008167, 1.892, -3.083e-07, 0.2499, 0.4503, -5.317e-08, 0.3709, -1.62, 5.971e-08, 0.008167, -1.908, 6.688e-08])
_sp.bezier_points.foreach_set('handle_left', [-1.034, 1.892, -3.136e-07, 0.1975, 1.242, 2.509e-07, 0.8847, -0.5767, -7.278e-08, 0.2914, -1.908, 8.68e-08])
_sp.bezier_points.foreach_set('handle_right', [0.5589, 1.892, -3.055e-07, 0.2717, 0.1206, -1.798e-07, 0.2294, -1.908, 9.62e-08, -0.1341, -1.908, 5.687e-08])
for _p, _l, _r in zip(_sp.bezier_points, ['ALIGNED', 'ALIGNED', 'ALIGNED', 'ALIGNED'], ['ALIGNED', 'ALIGNED', 'ALIGNED', 'ALIGNED']): _p.handle_left_type = _l; _p.handle_right_type = _r
_sp.order_u = 0
_sp.order_v = 0
cu_beziercurve.use_path = True
cu_beziercurve.use_path_clamp = True
cu_beziercurve.bevel_resolution = 0
cu_beziercurve.fill_mode = 'HALF'

# ---- objects
ob_pin = bpy.data.objects.new('Pin', me_cubeziercurve_001)
ob_pin_outline = bpy.data.objects.new('Pin Outline', cu_beziercurve)
ob_lamp = bpy.data.objects.new('Lamp', light_lamp)
ob_camera = bpy.data.objects.new('Camera', cam_camera)

# ---- transforms, parenting, visibility, modifiers, constraints
ob_pin.location = (0.0, 0.0, 0.0)
ob_pin.lineart.crease_threshold = 0.0
ob_pin_outline.location = (-0.008167, 1.736e-07, 0.007642)
ob_pin_outline.rotation_euler = (1.571, -0.0, -0.0)
ob_pin_outline.hide_viewport = True
ob_pin_outline.lineart.crease_threshold = 0.0
ob_lamp.location = (4.076, 1.005, 5.904)
ob_lamp.rotation_euler = (0.6503, 0.05522, 1.866)
ob_lamp.lock_rotations_4d = False
ob_lamp.empty_display_type = 'ARROWS'
ob_lamp.color = (0.0, 0.0, 0.0, 0.0)
ob_lamp.lineart.crease_threshold = 0.0
ob_camera.location = (7.481, -6.508, 5.344)
ob_camera.rotation_euler = (1.109, 0.0, 0.8149)
ob_camera.lock_rotations_4d = False
ob_camera.empty_display_type = 'ARROWS'
ob_camera.color = (0.0, 0.0, 0.0, 0.0)
ob_camera.display_type = 'WIRE'
ob_camera.lineart.crease_threshold = 0.0

# ---- collection membership
col_collection_1.objects.link(ob_pin)
col_collection_1.objects.link(ob_pin_outline)
col_collection_1.objects.link(ob_lamp)
col_collection_1.objects.link(ob_camera)

# ---- scene / render settings (as saved in the file)
scene.camera = ob_camera
scene.frame_start = 1; scene.frame_end = 250; scene.frame_set(1)
scene.render.engine = 'BLENDER_EEVEE_NEXT'
scene.render.resolution_percentage = 50
scene.render.dither_intensity = 0.0
scene.cycles.use_denoising = False
scene.cycles.samples = 128
scene.cycles.sampling_pattern = 'TABULATED_SOBOL'
scene.cycles.use_adaptive_sampling = False
scene.cycles.use_light_tree = False
scene.cycles.blur_glossy = 0.0
scene.cycles.sample_clamp_indirect = 0.0
scene.view_settings.view_transform = 'Standard'
bpy.context.view_layer.update()
